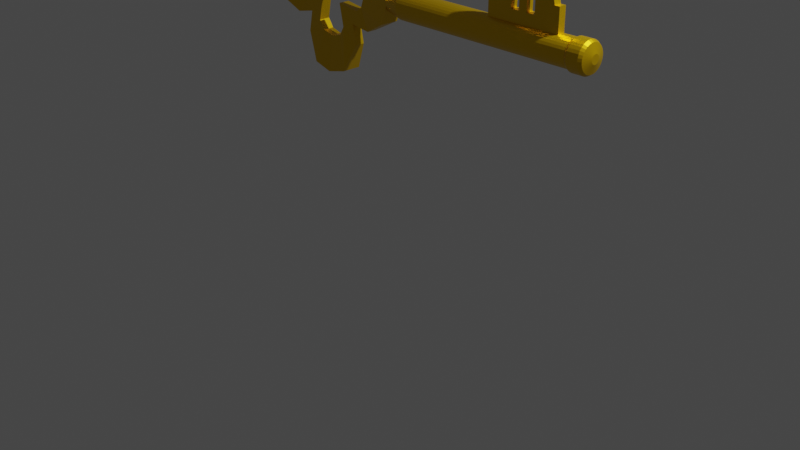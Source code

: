 # Source: keydone.blend  (saved by Blender 2.82.7; exported with 4.5.12 LTS)
import bpy
from mathutils import Matrix  # noqa: F401  (used for matrix-valued properties, if any)

bpy.ops.wm.read_factory_settings(use_empty=True)
scene = bpy.context.scene
scene.name = 'Scene'

# ---- collections
col_collection = bpy.data.collections.new('Collection'); scene.collection.children.link(col_collection)

# ---- materials (node trees are filled in below, after node groups)
mat_material_001 = bpy.data.materials.new('Material.001')
mat_material_001.use_transparent_shadow = False

# ---- material node trees
mat_material_001.use_nodes = True; mat_material_001.node_tree.nodes.clear()
_N = mat_material_001.node_tree.nodes; _L = mat_material_001.node_tree.links
n0 = _N.new('ShaderNodeOutputMaterial'); n0.name = 'Material Output'; n0.location = (300, 300)
n1 = _N.new('ShaderNodeBsdfPrincipled'); n1.name = 'Principled BSDF'; n1.location = (10, 300)
n1.distribution = 'GGX'
n1.subsurface_method = 'BURLEY'
n1.inputs[0].default_value = (0.8, 0.4845, 0.0, 1.0)
n1.inputs[1].default_value = 0.7417
n1.inputs[2].default_value = 0.3917
n1.inputs[3].default_value = 1.45
n1.inputs[27].default_value = (0.0, 0.0, 0.0, 1.0)
n1.inputs[28].default_value = 1.0
_L.new(n1.outputs[0], n0.inputs[0])
n0.is_active_output = True

# ---- world
world_world = bpy.data.worlds.new('World'); scene.world = world_world
world_world.use_nodes = True; world_world.node_tree.nodes.clear()
_N = world_world.node_tree.nodes; _L = world_world.node_tree.links
n0 = _N.new('ShaderNodeOutputWorld'); n0.name = 'World Output'; n0.location = (300, 300)
n1 = _N.new('ShaderNodeBackground'); n1.name = 'Background'; n1.location = (10, 300)
n1.inputs[0].default_value = (0.05088, 0.05088, 0.05088, 1.0)
_L.new(n1.outputs[0], n0.inputs[0])
n0.is_active_output = True
world_world.color = (0.05088, 0.05088, 0.05088)
world_world.use_sun_shadow = False
world_world.sun_shadow_jitter_overblur = 0.0

# ---- cameras
cam_camera = bpy.data.cameras.new('Camera')
cam_camera.clip_end = 100.0
cam_camera.ortho_scale = 7.314

# ---- lights
light_light = bpy.data.lights.new('Light', 'POINT')
light_light.transmission_factor = 0.0
light_light.energy = 1000.0
light_light.shadow_soft_size = 0.1
light_light.shadow_maximum_resolution = 0.006
light_light.use_absolute_resolution = True

# ---- meshes
me_circle_003 = bpy.data.meshes.new('Circle.003')
me_circle_003.from_pydata([(-0.04351, 0.4826, -3.676e-15), (-0.1631, 0.4317, -3.122e-09), (-0.2212, 0.3517, -6.004e-09), (-0.1701, 0.1359, -1.861e-08), (-0.4204, 0.1817, -5.404e-09), (-0.4977, 0.113, -1.081e-09), (-0.5261, 3.643e-08, -3.676e-15), (-0.4712, -0.113, 1.081e-09), (-0.4032, -0.1724, 6.244e-09), (-0.1701, -0.1227, 1.981e-08), (-0.2172, -0.3623, 5.044e-09), (-0.1578, -0.4502, 1.441e-09), (-0.04351, -0.4826, -3.676e-15), (0.08139, -0.4529, 1.201e-09), (0.1342, -0.361, 5.164e-09), (0.08577, -0.1333, 1.885e-08), (0.3294, -0.1671, 6.725e-09), (0.3975, -0.1196, 4.803e-10), (0.4391, -2.244e-07, -3.676e-15), (0.4041, 0.1223, -2.402e-10), (0.3029, 0.1936, -4.323e-09), (0.09637, 0.1319, -1.897e-08), (0.1408, 0.357, -5.524e-09), (0.09066, 0.4304, -3.242e-09), (-0.04351, 0.4826, -3.676e-15), (-0.1631, 0.4317, -3.122e-09), (-0.2212, 0.3517, -6.004e-09), (-0.1701, 0.1359, -1.861e-08), (-0.4204, 0.1817, -5.404e-09), (-0.4977, 0.113, -1.081e-09), (-0.5261, 3.643e-08, -3.676e-15), (-0.4712, -0.113, 1.081e-09), (-0.4032, -0.1724, 6.244e-09), (-0.1701, -0.1227, 1.981e-08), (-0.2172, -0.3623, 5.044e-09), (-0.1578, -0.4502, 1.441e-09), (-0.04351, -0.4826, -3.676e-15), (0.08139, -0.4529, 1.201e-09), (0.1342, -0.361, 5.164e-09), (0.08577, -0.1333, 1.885e-08), (0.3294, -0.1671, 6.725e-09), (0.3975, -0.1196, 4.803e-10), (0.4391, -2.244e-07, -3.676e-15), (0.4041, 0.1223, -2.402e-10), (0.3029, 0.1936, -4.323e-09), (0.09637, 0.1319, -1.897e-08), (0.1408, 0.357, -5.524e-09), (0.09066, 0.4304, -3.242e-09), (-0.04351, 0.4826, -3.676e-15), (-0.1631, 0.4317, -3.122e-09), (-0.2212, 0.3517, -6.004e-09), (-0.1701, 0.1359, -1.861e-08), (-0.4204, 0.1817, -5.404e-09), (-0.4977, 0.113, -1.081e-09), (-0.5261, 3.643e-08, -3.676e-15), (-0.4712, -0.113, 1.081e-09), (-0.4032, -0.1724, 6.244e-09), (-0.1701, -0.1227, 1.981e-08), (-0.2172, -0.3623, 5.044e-09), (-0.1578, -0.4502, 1.441e-09), (-0.04351, -0.4826, -3.676e-15), (0.08139, -0.4529, 1.201e-09), (0.1342, -0.361, 5.164e-09), (0.08577, -0.1333, 1.885e-08), (0.3294, -0.1671, 6.725e-09), (0.3975, -0.1196, 4.803e-10), (0.4391, -2.244e-07, -3.676e-15), (0.4041, 0.1223, -2.402e-10), (0.3029, 0.1936, -4.323e-09), (0.09637, 0.1319, -1.897e-08), (0.1408, 0.357, -5.524e-09), (0.09066, 0.4304, -3.242e-09), (-0.04351, 0.4826, -3.676e-15), (-0.1631, 0.4317, -3.122e-09), (-0.2212, 0.3517, -6.004e-09), (-0.1701, 0.1359, -1.861e-08), (-0.4204, 0.1817, -5.404e-09), (-0.4977, 0.113, -1.081e-09), (-0.5261, 3.643e-08, -3.676e-15), (-0.4712, -0.113, 1.081e-09), (-0.4032, -0.1724, 6.244e-09), (-0.1701, -0.1227, 1.981e-08), (-0.2172, -0.3623, 5.044e-09), (-0.1578, -0.4502, 1.441e-09), (-0.04351, -0.4826, -3.676e-15), (0.08139, -0.4529, 1.201e-09), (0.1342, -0.361, 5.164e-09), (0.08577, -0.1333, 1.885e-08), (0.3294, -0.1671, 6.725e-09), (0.3975, -0.1196, 4.803e-10), (0.4391, -2.244e-07, -3.676e-15), (0.4041, 0.1223, -2.402e-10), (0.3029, 0.1936, -4.323e-09), (0.09637, 0.1319, -1.897e-08), (0.1408, 0.357, -5.524e-09), (0.09066, 0.4304, -3.242e-09), (-0.04351, 0.4826, -3.676e-15), (-0.1631, 0.4317, -3.122e-09), (-0.2212, 0.3517, -6.004e-09), (-0.1701, 0.1359, -1.861e-08), (-0.4204, 0.1817, -5.404e-09), (-0.4977, 0.113, -1.081e-09), (-0.5261, 3.643e-08, -3.676e-15), (-0.4712, -0.113, 1.081e-09), (-0.4032, -0.1724, 6.244e-09), (-0.1701, -0.1227, 1.981e-08), (-0.2172, -0.3623, 5.044e-09), (-0.1578, -0.4502, 1.441e-09), (-0.04351, -0.4826, -3.676e-15), (0.08139, -0.4529, 1.201e-09), (0.1342, -0.361, 5.164e-09), (0.08577, -0.1333, 1.885e-08), (0.3294, -0.1671, 6.725e-09), (0.3975, -0.1196, 4.803e-10), (0.4391, -2.244e-07, -3.676e-15), (0.4041, 0.1223, -2.402e-10), (0.3029, 0.1936, -4.323e-09), (0.09637, 0.1319, -1.897e-08), (0.1408, 0.357, -5.524e-09), (0.09066, 0.4304, -3.242e-09), (-0.04351, 0.4826, -3.676e-15), (-0.1631, 0.4317, -3.122e-09), (-0.2212, 0.3517, -6.004e-09), (-0.1701, 0.1359, -1.861e-08), (-0.4204, 0.1817, -5.404e-09), (-0.4977, 0.113, -1.081e-09), (-0.5261, 3.643e-08, -3.676e-15), (-0.4712, -0.113, 1.081e-09), (-0.4032, -0.1724, 6.244e-09), (-0.1701, -0.1227, 1.981e-08), (-0.2172, -0.3623, 5.044e-09), (-0.1578, -0.4502, 1.441e-09), (-0.04351, -0.4826, -3.676e-15), (0.08139, -0.4529, 1.201e-09), (0.1342, -0.361, 5.164e-09), (0.08577, -0.1333, 1.885e-08), (0.3294, -0.1671, 6.725e-09), (0.3975, -0.1196, 4.803e-10), (0.4391, -2.244e-07, -3.676e-15), (0.4041, 0.1223, -2.402e-10), (0.3029, 0.1936, -4.323e-09), (0.09637, 0.1319, -1.897e-08), (0.1408, 0.357, -5.524e-09), (0.09066, 0.4304, -3.242e-09), (-0.04351, 0.4826, -3.676e-15), (-0.1631, 0.4317, -3.122e-09), (-0.2212, 0.3517, -6.004e-09), (-0.1701, 0.1359, -1.861e-08), (-0.4204, 0.1817, -5.404e-09), (-0.4977, 0.113, -1.081e-09), (-0.5261, 3.643e-08, -3.676e-15), (-0.4712, -0.113, 1.081e-09), (-0.4032, -0.1724, 6.244e-09), (-0.1701, -0.1227, 1.981e-08), (-0.2172, -0.3623, 5.044e-09), (-0.1578, -0.4502, 1.441e-09), (-0.04351, -0.4826, -3.676e-15), (0.08139, -0.4529, 1.201e-09), (0.1342, -0.361, 5.164e-09), (0.08577, -0.1333, 1.885e-08), (0.3294, -0.1671, 6.725e-09), (0.3975, -0.1196, 4.803e-10), (0.4391, -2.244e-07, -3.676e-15), (0.4041, 0.1223, -2.402e-10), (0.3029, 0.1936, -4.323e-09), (0.09637, 0.1319, -1.897e-08), (0.1408, 0.357, -5.524e-09), (0.09066, 0.4304, -3.242e-09), (-0.04351, 0.4826, -3.676e-15), (-0.1631, 0.4317, -3.122e-09), (-0.2212, 0.3517, -6.004e-09), (-0.1701, 0.1359, -1.861e-08), (-0.4204, 0.1817, -5.404e-09), (-0.4977, 0.113, -1.081e-09), (-0.5261, 3.643e-08, -3.676e-15), (-0.4712, -0.113, 1.081e-09), (-0.4032, -0.1724, 6.244e-09), (-0.1701, -0.1227, 1.981e-08), (-0.2172, -0.3623, 5.044e-09), (-0.1578, -0.4502, 1.441e-09), (-0.04351, -0.4826, -3.676e-15), (0.08139, -0.4529, 1.201e-09), (0.1342, -0.361, 5.164e-09), (0.08577, -0.1333, 1.885e-08), (0.3294, -0.1671, 6.725e-09), (0.3975, -0.1196, 4.803e-10), (0.4391, -2.244e-07, -3.676e-15), (0.4041, 0.1223, -2.402e-10), (0.3029, 0.1936, -4.323e-09), (0.09637, 0.1319, -1.897e-08), (0.1408, 0.357, -5.524e-09), (0.09066, 0.4304, -3.242e-09), (-0.04351, 0.4826, 0.1139), (-0.1631, 0.4317, 0.1139), (-0.2212, 0.3517, 0.1139), (-0.1701, 0.1359, 0.1139), (-0.4204, 0.1817, 0.1139), (-0.4977, 0.113, 0.1139), (-0.5261, 4.141e-08, 0.1139), (-0.4712, -0.113, 0.1139), (-0.4032, -0.1724, 0.1139), (-0.1701, -0.1227, 0.1139), (-0.2172, -0.3623, 0.1139), (-0.1578, -0.4502, 0.1139), (-0.04351, -0.4826, 0.1139), (0.08139, -0.4529, 0.1139), (0.1342, -0.361, 0.1139), (0.08577, -0.1333, 0.1139), (0.3294, -0.1671, 0.1139), (0.3975, -0.1196, 0.1139), (0.4391, -2.194e-07, 0.1139), (0.4041, 0.1223, 0.1139), (0.3029, 0.1936, 0.1139), (0.09637, 0.1319, 0.1139), (0.1408, 0.357, 0.1139), (0.09066, 0.4304, 0.1139), (-0.04351, 0.4826, 0.1139), (-0.1631, 0.4317, 0.1139), (-0.2212, 0.3517, 0.1139), (-0.1701, 0.1359, 0.1139), (-0.4204, 0.1817, 0.1139), (-0.4977, 0.113, 0.1139), (-0.5261, 4.141e-08, 0.1139), (-0.4712, -0.113, 0.1139), (-0.4032, -0.1724, 0.1139), (-0.1701, -0.1227, 0.1139), (-0.2172, -0.3623, 0.1139), (-0.1578, -0.4502, 0.1139), (-0.04351, -0.4826, 0.1139), (0.08139, -0.4529, 0.1139), (0.1342, -0.361, 0.1139), (0.08577, -0.1333, 0.1139), (0.3294, -0.1671, 0.1139), (0.3975, -0.1196, 0.1139), (0.4391, -2.194e-07, 0.1139), (0.4041, 0.1223, 0.1139), (0.3029, 0.1936, 0.1139), (0.09637, 0.1319, 0.1139), (0.1408, 0.357, 0.1139), (0.09066, 0.4304, 0.1139), (0.3029, 0.1936, -4.323e-09), (0.4041, 0.1223, -2.402e-10), (0.3029, 0.1936, -4.323e-09), (0.4041, 0.1223, -2.402e-10), (0.3029, 0.1936, -4.323e-09), (0.4041, 0.1223, -2.402e-10), (0.3029, 0.1936, -4.323e-09), (0.4041, 0.1223, -2.402e-10), (0.3029, 0.1936, -4.323e-09), (0.4041, 0.1223, -2.402e-10), (0.3029, 0.1936, -4.323e-09), (0.4041, 0.1223, -2.402e-10), (0.3029, 0.1936, -4.323e-09), (0.4041, 0.1223, -2.402e-10), (-0.2542, 0.7561, -0.04279), (-0.0448, 0.8453, -0.04279), (-0.3992, 0.5034, 0.007087), (-0.3545, 0.3145, 0.007087), (-0.5736, 0.3546, 0.007087), (-0.8402, 0.198, -0.04279), (-0.8899, 0.000166, -0.04279), (-0.7938, -0.1977, -0.04279), (-0.5523, -0.3426, 0.007087), (-0.3483, -0.2991, 0.007087), (-0.3895, -0.5089, 0.007087), (-0.245, -0.7883, -0.04279), (-0.0448, -0.8449, -0.04279), (0.1739, -0.7929, -0.04279), (0.3092, -0.5089, 0.007087), (0.2668, -0.3095, 0.007087), (0.4801, -0.3392, 0.007087), (0.7274, -0.2093, -0.04279), (0.8003, 0.0001655, -0.04279), (0.739, 0.2143, -0.04279), (0.4542, 0.3689, 0.007087), (0.2734, 0.3149, 0.007087), (0.3123, 0.5119, 0.007087), (0.1902, 0.7538, -0.04279), (0.1739, -0.7929, 0.1567), (-0.0448, -0.8449, 0.1567), (-0.245, -0.7883, 0.1567), (-0.0448, 0.8453, 0.1567), (-0.3895, -0.5089, 0.1068), (0.1902, 0.7538, 0.1567), (0.3029, 0.1936, 0.1139), (-0.3483, -0.2991, 0.1068), (0.2734, 0.3149, 0.1068), (0.3123, 0.5119, 0.1068), (0.4041, 0.1223, 0.1139), (-0.7938, -0.1977, 0.1567), (-0.5523, -0.3426, 0.1068), (-0.2542, 0.7561, 0.1567), (-0.3992, 0.5034, 0.1068), (-0.3545, 0.3145, 0.1068), (-0.5736, 0.3546, 0.1068), (-0.8402, 0.198, 0.1567), (-0.8899, 0.000166, 0.1567), (0.3092, -0.5089, 0.1068), (0.2668, -0.3095, 0.1068), (0.4801, -0.3392, 0.1068), (0.7274, -0.2093, 0.1567), (0.8003, 0.0001655, 0.1567), (0.739, 0.2143, 0.1567), (0.4542, 0.3689, 0.1068), (0.7719, 0.0005941, -0.0345), (0.9583, 0.000594, -0.07619), (0.7719, -0.01759, -0.03271), (0.9583, -0.02572, -0.0736), (0.7719, -0.03508, -0.0274), (0.9583, -0.05103, -0.06592), (0.7719, -0.05119, -0.01879), (0.9583, -0.07435, -0.05345), (0.7719, -0.06532, -0.007196), (0.9583, -0.0948, -0.03668), (0.7719, -0.07691, 0.006929), (0.9583, -0.1116, -0.01623), (0.7719, -0.08552, 0.02304), (0.9583, -0.124, 0.007089), (0.7719, -0.09083, 0.04053), (0.9583, -0.1317, 0.0324), (0.7719, -0.09262, 0.05871), (0.9583, -0.1343, 0.05871), (0.7719, -0.09083, 0.0769), (0.9583, -0.1317, 0.08503), (0.7719, -0.08552, 0.09438), (0.9583, -0.124, 0.1103), (0.7719, -0.07691, 0.1105), (0.9583, -0.1116, 0.1337), (0.7719, -0.06532, 0.1246), (0.9583, -0.0948, 0.1541), (0.7719, -0.05119, 0.1362), (0.9583, -0.07435, 0.1709), (0.7719, -0.03508, 0.1448), (0.9583, -0.05103, 0.1833), (0.7719, -0.01759, 0.1501), (0.9583, -0.02572, 0.191), (0.7719, 0.0005942, 0.1519), (0.9583, 0.0005941, 0.1936), (0.7719, 0.01878, 0.1501), (0.9583, 0.02691, 0.191), (0.7719, 0.03626, 0.1448), (0.9583, 0.05222, 0.1833), (0.7719, 0.05238, 0.1362), (0.9583, 0.07554, 0.1709), (0.7719, 0.0665, 0.1246), (0.9583, 0.09598, 0.1541), (0.7719, 0.0781, 0.1105), (0.9583, 0.1128, 0.1337), (0.7719, 0.08671, 0.09438), (0.9583, 0.1252, 0.1103), (0.7719, 0.09201, 0.0769), (0.9583, 0.1329, 0.08503), (0.7719, 0.09381, 0.05871), (0.9583, 0.1355, 0.05871), (0.7719, 0.09201, 0.04053), (0.9583, 0.1329, 0.0324), (0.7719, 0.08671, 0.02304), (0.9583, 0.1252, 0.007089), (0.7719, 0.0781, 0.006929), (0.9583, 0.1128, -0.01623), (0.7719, 0.0665, -0.007196), (0.9583, 0.09598, -0.03668), (0.7719, 0.05238, -0.01879), (0.9583, 0.07554, -0.05345), (0.7719, 0.03626, -0.0274), (0.9583, 0.05222, -0.06592), (0.7719, 0.01878, -0.03271), (0.9583, 0.02691, -0.0736), (2.904, -0.02572, -0.0736), (2.904, 0.0005941, -0.07619), (2.904, -0.05103, -0.06592), (2.904, -0.07435, -0.05345), (2.904, -0.0948, -0.03668), (2.904, -0.1116, -0.01623), (2.904, -0.124, 0.007089), (2.904, -0.1317, 0.0324), (2.904, -0.1343, 0.05871), (2.904, -0.1317, 0.08503), (2.904, -0.124, 0.1103), (2.904, -0.1116, 0.1337), (2.904, -0.0948, 0.1541), (2.904, -0.07435, 0.1709), (2.904, -0.05103, 0.1833), (2.904, -0.02572, 0.191), (2.904, 0.0005941, 0.1936), (2.904, 0.02691, 0.191), (2.904, 0.05222, 0.1833), (2.904, 0.07554, 0.1709), (2.904, 0.09598, 0.1541), (2.904, 0.1128, 0.1337), (2.904, 0.1252, 0.1103), (2.904, 0.1329, 0.08503), (2.904, 0.1355, 0.05871), (2.904, 0.1329, 0.0324), (2.904, 0.1252, 0.007089), (2.904, 0.1128, -0.01623), (2.904, 0.09598, -0.03668), (2.904, 0.07554, -0.05345), (2.904, 0.05222, -0.06592), (2.904, 0.02691, -0.0736), (3.084, -0.02572, -0.0736), (3.084, 0.0005938, -0.07619), (3.084, -0.05103, -0.06592), (3.084, -0.07435, -0.05345), (3.084, -0.0948, -0.03668), (3.084, -0.1116, -0.01623), (3.084, -0.124, 0.007089), (3.084, -0.1317, 0.0324), (3.084, -0.1343, 0.05871), (3.084, -0.1317, 0.08503), (3.084, -0.124, 0.1103), (3.084, -0.1116, 0.1337), (3.084, -0.0948, 0.1541), (3.084, -0.07435, 0.1709), (3.084, -0.05103, 0.1833), (3.084, -0.02572, 0.191), (3.084, 0.0005938, 0.1936), (3.084, 0.02691, 0.191), (3.084, 0.05222, 0.1833), (3.084, 0.07554, 0.1709), (3.084, 0.09598, 0.1541), (3.084, 0.1128, 0.1337), (3.084, 0.1252, 0.1103), (3.084, 0.1329, 0.08503), (3.084, 0.1355, 0.05871), (3.084, 0.1329, 0.0324), (3.084, 0.1252, 0.007089), (3.084, 0.1128, -0.01623), (3.084, 0.09598, -0.03668), (3.084, 0.07554, -0.05345), (3.084, 0.05222, -0.06592), (3.084, 0.02691, -0.0736), (3.053, -0.1078, -0.04965), (2.934, -0.1078, -0.04965), (2.934, -0.1268, -0.02642), (3.053, -0.1268, -0.02642), (3.053, 0.03049, -0.09158), (2.934, 0.03049, -0.09158), (2.934, 0.0005939, -0.09453), (3.053, 0.0005937, -0.09453), (3.053, 0.05924, 0.2003), (2.934, 0.05924, 0.2003), (2.934, 0.08573, 0.1861), (3.053, 0.08573, 0.1861), (2.934, -0.141, 7.069e-05), (3.053, -0.141, 7.068e-05), (2.934, 0.109, 0.1671), (3.053, 0.109, 0.1671), (2.934, -0.1497, 0.02882), (3.053, -0.1497, 0.02882), (2.934, 0.128, 0.1439), (3.053, 0.128, 0.1439), (2.934, -0.1526, 0.05871), (3.053, -0.1526, 0.05871), (2.934, 0.1422, 0.1174), (3.053, 0.1422, 0.1174), (2.934, -0.1497, 0.08861), (3.053, -0.1497, 0.08861), (2.934, 0.1509, 0.08861), (3.053, 0.1509, 0.08861), (2.934, -0.141, 0.1174), (3.053, -0.141, 0.1174), (2.934, 0.1538, 0.05871), (3.053, 0.1538, 0.05871), (2.934, -0.1268, 0.1439), (3.053, -0.1268, 0.1439), (2.934, 0.1509, 0.02882), (3.053, 0.1509, 0.02882), (2.934, -0.1078, 0.1671), (3.053, -0.1078, 0.1671), (2.934, 0.1422, 7.056e-05), (3.053, 0.1422, 7.052e-05), (2.934, -0.08454, 0.1861), (3.053, -0.08454, 0.1861), (2.934, 0.128, -0.02642), (3.053, 0.128, -0.02642), (2.934, -0.05805, 0.2003), (3.053, -0.05805, 0.2003), (2.934, -0.0293, -0.09158), (3.053, -0.0293, -0.09158), (2.934, 0.109, -0.04965), (3.053, 0.109, -0.04965), (2.934, -0.0293, 0.209), (3.053, -0.0293, 0.209), (2.934, -0.05805, -0.08286), (3.053, -0.05805, -0.08286), (2.934, 0.08573, -0.0687), (3.053, 0.08573, -0.0687), (2.934, 0.000594, 0.212), (3.053, 0.0005938, 0.212), (2.934, -0.08454, -0.0687), (3.053, -0.08454, -0.0687), (2.934, 0.05924, -0.08286), (3.053, 0.05924, -0.08286), (2.934, 0.03049, 0.209), (3.053, 0.03049, 0.209), (3.113, -0.008155, 0.01473), (3.113, 0.0005938, 0.01387), (3.113, -0.01657, 0.01729), (3.113, -0.02432, 0.02143), (3.113, -0.03111, 0.02701), (3.113, -0.03669, 0.0338), (3.113, -0.04084, 0.04155), (3.113, -0.04339, 0.04997), (3.113, -0.04425, 0.05871), (3.113, -0.04339, 0.06746), (3.113, -0.04084, 0.07588), (3.113, -0.03669, 0.08363), (3.113, -0.03111, 0.09042), (3.113, -0.02432, 0.096), (3.113, -0.01657, 0.1001), (3.113, -0.008155, 0.1027), (3.113, 0.0005939, 0.1036), (3.113, 0.009342, 0.1027), (3.113, 0.01775, 0.1001), (3.113, 0.02551, 0.096), (3.113, 0.0323, 0.09042), (3.113, 0.03788, 0.08363), (3.113, 0.04202, 0.07587), (3.113, 0.04457, 0.06746), (3.113, 0.04544, 0.05871), (3.113, 0.04457, 0.04997), (3.113, 0.04202, 0.04155), (3.113, 0.03788, 0.0338), (3.113, 0.0323, 0.02701), (3.113, 0.02551, 0.02143), (3.113, 0.01775, 0.01729), (3.113, 0.009342, 0.01473), (2.0, 0.07907, 0.09953), (2.0, 0.2429, 0.09953), (2.0, 0.07907, 0.02347), (2.0, 0.2429, 0.02347), (2.759, 0.07907, 0.09953), (2.759, 0.2429, 0.09953), (2.759, 0.07907, 0.02347), (2.759, 0.2429, 0.02347), (2.506, 0.07907, 0.02347), (2.253, 0.07907, 0.02347), (2.253, 0.2429, 0.02347), (2.506, 0.2429, 0.02347), (2.253, 0.07907, 0.09953), (2.506, 0.07907, 0.09953), (2.506, 0.2429, 0.09953), (2.253, 0.2429, 0.09953), (2.0, 0.5025, 0.09953), (2.0, 0.5025, 0.02347), (2.253, 0.6458, 0.09953), (2.253, 0.6458, 0.02347), (2.506, 0.5057, 0.02347), (2.759, 0.36, 0.02347), (2.759, 0.36, 0.09953), (2.506, 0.5057, 0.09953), (2.202, 0.07907, 0.02347), (2.151, 0.07907, 0.02347), (2.101, 0.07907, 0.02347), (2.05, 0.07907, 0.02347), (2.202, 0.2429, 0.09953), (2.151, 0.2429, 0.09953), (2.101, 0.2429, 0.09953), (2.05, 0.2429, 0.09953), (2.05, 0.2429, 0.02347), (2.101, 0.2429, 0.02347), (2.151, 0.2429, 0.02347), (2.202, 0.2429, 0.02347), (2.05, 0.07907, 0.09953), (2.101, 0.07907, 0.09953), (2.151, 0.07907, 0.09953), (2.202, 0.07907, 0.09953), (2.202, 0.6458, 0.09953), (2.151, 0.4504, 0.09953), (2.101, 0.4504, 0.09953), (2.05, 0.5025, 0.09953), (2.05, 0.5025, 0.02347), (2.101, 0.4504, 0.02347), (2.151, 0.4504, 0.02347), (2.202, 0.6458, 0.02347), (2.556, 0.2429, 0.02347), (2.607, 0.2429, 0.02347), (2.658, 0.2429, 0.02347), (2.708, 0.2429, 0.02347), (2.556, 0.07907, 0.09953), (2.607, 0.07907, 0.09953), (2.658, 0.07907, 0.09953), (2.708, 0.07907, 0.09953), (2.708, 0.07907, 0.02347), (2.658, 0.07907, 0.02347), (2.607, 0.07907, 0.02347), (2.556, 0.07907, 0.02347), (2.708, 0.2429, 0.09953), (2.658, 0.2429, 0.09953), (2.607, 0.2429, 0.09953), (2.556, 0.2429, 0.09953), (2.556, 0.5057, 0.02347), (2.607, 0.5753, 0.02347), (2.658, 0.5753, 0.02347), (2.708, 0.36, 0.02347), (2.708, 0.36, 0.09953), (2.658, 0.5753, 0.09953), (2.607, 0.5753, 0.09953), (2.556, 0.5057, 0.09953), (2.421, 0.07907, 0.02347), (2.337, 0.07907, 0.02347), (2.337, 0.2429, 0.02347), (2.421, 0.2429, 0.02347), (2.337, 0.07907, 0.09953), (2.421, 0.07907, 0.09953), (2.421, 0.2429, 0.09953), (2.337, 0.2429, 0.09953), (2.337, 0.4973, 0.02347), (2.421, 0.4973, 0.02347), (2.421, 0.4973, 0.09953), (2.337, 0.4973, 0.09953)], [], [(14, 38, 37, 13), (7, 31, 30, 6), (22, 46, 45, 21), (15, 39, 38, 14), (8, 32, 31, 7), (23, 47, 46, 22), (1, 25, 24, 0), (16, 40, 39, 15), (9, 33, 32, 8), (0, 24, 47, 23), (2, 26, 25, 1), (17, 41, 40, 16), (10, 34, 33, 9), (3, 27, 26, 2), (18, 42, 41, 17), (11, 35, 34, 10), (4, 28, 27, 3), (19, 43, 42, 18), (12, 36, 35, 11), (5, 29, 28, 4), (187, 139, 251, 273), (13, 37, 36, 12), (6, 30, 29, 5), (21, 45, 44, 20), (62, 61, 109, 110), (74, 75, 123, 122), (87, 88, 136, 135), (61, 60, 108, 109), (73, 74, 122, 121), (86, 87, 135, 134), (60, 59, 107, 108), (72, 73, 121, 120), (85, 86, 134, 133), (59, 58, 106, 107), (48, 71, 119, 96), (84, 85, 133, 132), (58, 57, 105, 106), (71, 70, 118, 119), (83, 84, 132, 131), (57, 56, 104, 105), (70, 69, 117, 118), (82, 83, 131, 130), (56, 55, 103, 104), (95, 72, 120, 143), (69, 68, 116, 117), (81, 82, 130, 129), (55, 54, 102, 103), (94, 95, 143, 142), (12, 11, 59, 60), (38, 39, 87, 86), (25, 26, 74, 73), (13, 12, 60, 61), (39, 40, 88, 87), (26, 27, 75, 74), (14, 13, 61, 62), (40, 41, 89, 88), (1, 0, 48, 49), (27, 28, 76, 75), (15, 14, 62, 63), (41, 42, 90, 89), (2, 1, 49, 50), (28, 29, 77, 76), (16, 15, 63, 64), (42, 43, 91, 90), (3, 2, 50, 51), (29, 30, 78, 77), (17, 16, 64, 65), (230, 229, 278, 297), (4, 3, 51, 52), (30, 31, 79, 78), (18, 17, 65, 66), (44, 45, 93, 92), (5, 4, 52, 53), (31, 32, 80, 79), (19, 18, 66, 67), (45, 46, 94, 93), (6, 5, 53, 54), (32, 33, 81, 80), (172, 173, 259, 258), (46, 47, 95, 94), (7, 6, 54, 55), (33, 34, 82, 81), (21, 20, 68, 69), (47, 24, 72, 95), (8, 7, 55, 56), (34, 35, 83, 82), (22, 21, 69, 70), (9, 8, 56, 57), (35, 36, 84, 83), (23, 22, 70, 71), (10, 9, 57, 58), (36, 37, 85, 84), (0, 23, 71, 48), (11, 10, 58, 59), (37, 38, 86, 85), (24, 25, 73, 72), (123, 124, 172, 171), (97, 96, 144, 145), (136, 137, 185, 184), (110, 109, 157, 158), (122, 123, 171, 170), (135, 136, 184, 183), (109, 108, 156, 157), (121, 122, 170, 169), (134, 135, 183, 182), (108, 107, 155, 156), (120, 121, 169, 168), (133, 134, 182, 181), (107, 106, 154, 155), (96, 119, 167, 144), (132, 133, 181, 180), (106, 105, 153, 154), (119, 118, 166, 167), (131, 132, 180, 179), (105, 104, 152, 153), (118, 117, 165, 166), (130, 131, 179, 178), (104, 103, 151, 152), (143, 120, 168, 191), (117, 116, 164, 165), (88, 89, 137, 136), (49, 48, 96, 97), (75, 76, 124, 123), (63, 62, 110, 111), (89, 90, 138, 137), (50, 49, 97, 98), (76, 77, 125, 124), (64, 63, 111, 112), (90, 91, 139, 138), (51, 50, 98, 99), (77, 78, 126, 125), (65, 64, 112, 113), (164, 116, 248, 252), (52, 51, 99, 100), (78, 79, 127, 126), (66, 65, 113, 114), (92, 93, 141, 140), (53, 52, 100, 101), (79, 80, 128, 127), (67, 66, 114, 115), (93, 94, 142, 141), (54, 53, 101, 102), (80, 81, 129, 128), (229, 228, 279, 278), (156, 155, 203, 204), (171, 172, 258, 257), (228, 227, 280, 279), (155, 154, 202, 203), (144, 167, 215, 192), (170, 171, 257, 256), (154, 153, 201, 202), (167, 166, 214, 215), (227, 226, 282, 280), (153, 152, 200, 201), (166, 165, 213, 214), (67, 115, 249, 245), (152, 151, 199, 200), (169, 170, 256, 254), (165, 164, 212, 213), (226, 225, 285, 282), (151, 150, 198, 199), (168, 169, 254, 255), (225, 224, 290, 285), (224, 223, 289, 290), (150, 149, 197, 198), (223, 222, 296, 289), (163, 162, 210, 211), (68, 20, 240, 244), (111, 110, 158, 159), (137, 138, 186, 185), (98, 97, 145, 146), (124, 125, 173, 172), (112, 111, 159, 160), (138, 139, 187, 186), (99, 98, 146, 147), (125, 126, 174, 173), (113, 112, 160, 161), (191, 168, 255, 277), (100, 99, 147, 148), (126, 127, 175, 174), (114, 113, 161, 162), (140, 141, 189, 188), (101, 100, 148, 149), (127, 128, 176, 175), (115, 114, 162, 163), (141, 142, 190, 189), (102, 101, 149, 150), (128, 129, 177, 176), (222, 221, 295, 296), (142, 143, 191, 190), (103, 102, 150, 151), (129, 130, 178, 177), (206, 205, 229, 230), (199, 198, 222, 223), (214, 213, 237, 238), (207, 206, 230, 231), (200, 199, 223, 224), (215, 214, 238, 239), (193, 192, 216, 217), (208, 207, 231, 232), (201, 200, 224, 225), (192, 215, 239, 216), (194, 193, 217, 218), (209, 208, 232, 233), (202, 201, 225, 226), (195, 194, 218, 219), (210, 209, 233, 234), (203, 202, 226, 227), (196, 195, 219, 220), (211, 210, 234, 235), (204, 203, 227, 228), (197, 196, 220, 221), (190, 191, 277, 276), (205, 204, 228, 229), (198, 197, 221, 222), (213, 212, 236, 237), (221, 220, 294, 295), (189, 190, 276, 275), (157, 156, 204, 205), (20, 44, 242, 240), (92, 140, 250, 246), (158, 157, 205, 206), (220, 219, 293, 294), (145, 144, 192, 193), (188, 189, 275, 274), (159, 158, 206, 207), (219, 218, 292, 293), (146, 145, 193, 194), (19, 67, 245, 241), (160, 159, 207, 208), (218, 217, 291, 292), (147, 146, 194, 195), (43, 19, 241, 243), (161, 160, 208, 209), (186, 187, 273, 272), (148, 147, 195, 196), (163, 211, 288, 253), (162, 161, 209, 210), (217, 216, 281, 291), (149, 148, 196, 197), (240, 242, 243, 241), (243, 242, 246, 247), (240, 241, 245, 244), (247, 246, 250, 251), (244, 245, 249, 248), (255, 254, 291, 281), (267, 268, 297, 278), (266, 267, 278, 279), (265, 266, 279, 280), (264, 265, 280, 282), (277, 255, 281, 283), (263, 264, 282, 285), (276, 277, 283, 287), (252, 253, 288, 284), (262, 263, 285, 290), (275, 276, 287, 286), (261, 262, 290, 289), (251, 250, 274, 273), (248, 249, 253, 252), (284, 288, 302, 303), (268, 269, 298, 297), (254, 256, 292, 291), (269, 270, 299, 298), (256, 257, 293, 292), (270, 271, 300, 299), (257, 258, 294, 293), (271, 272, 301, 300), (258, 259, 295, 294), (272, 273, 302, 301), (259, 260, 296, 295), (273, 274, 303, 302), (260, 261, 289, 296), (274, 275, 286, 303), (173, 174, 260, 259), (231, 230, 297, 298), (174, 175, 261, 260), (232, 231, 298, 299), (175, 176, 262, 261), (233, 232, 299, 300), (176, 177, 263, 262), (234, 233, 300, 301), (91, 43, 243, 247), (116, 68, 244, 248), (140, 188, 274, 250), (211, 235, 302, 288), (177, 178, 264, 263), (235, 234, 301, 302), (178, 179, 265, 264), (179, 180, 266, 265), (237, 236, 303, 286), (212, 164, 252, 284), (236, 212, 284, 303), (180, 181, 267, 266), (238, 237, 286, 287), (44, 92, 246, 242), (181, 182, 268, 267), (239, 238, 287, 283), (182, 183, 269, 268), (216, 239, 283, 281), (183, 184, 270, 269), (115, 163, 253, 249), (184, 185, 271, 270), (139, 91, 247, 251), (185, 186, 272, 271), (304, 305, 307, 306), (306, 307, 309, 308), (308, 309, 311, 310), (310, 311, 313, 312), (312, 313, 315, 314), (314, 315, 317, 316), (316, 317, 319, 318), (318, 319, 321, 320), (320, 321, 323, 322), (322, 323, 325, 324), (324, 325, 327, 326), (326, 327, 329, 328), (328, 329, 331, 330), (330, 331, 333, 332), (332, 333, 335, 334), (334, 335, 337, 336), (336, 337, 339, 338), (338, 339, 341, 340), (340, 341, 343, 342), (342, 343, 345, 344), (344, 345, 347, 346), (346, 347, 349, 348), (348, 349, 351, 350), (350, 351, 353, 352), (352, 353, 355, 354), (354, 355, 357, 356), (356, 357, 359, 358), (358, 359, 361, 360), (360, 361, 363, 362), (362, 363, 365, 364), (319, 317, 374, 375), (364, 365, 367, 366), (366, 367, 305, 304), (304, 306, 308, 310, 312, 314, 316, 318, 320, 322, 324, 326, 328, 330, 332, 334, 336, 338, 340, 342, 344, 346, 348, 350, 352, 354, 356, 358, 360, 362, 364, 366), (372, 371, 490, 433), (337, 335, 383, 384), (355, 353, 392, 393), (311, 309, 370, 371), (329, 327, 379, 380), (347, 345, 388, 389), (365, 363, 397, 398), (321, 319, 375, 376), (339, 337, 384, 385), (357, 355, 393, 394), (313, 311, 371, 372), (331, 329, 380, 381), (349, 347, 389, 390), (367, 365, 398, 399), (323, 321, 376, 377), (341, 339, 385, 386), (359, 357, 394, 395), (315, 313, 372, 373), (333, 331, 381, 382), (351, 349, 390, 391), (307, 305, 369, 368), (305, 367, 399, 369), (325, 323, 377, 378), (343, 341, 386, 387), (361, 359, 395, 396), (317, 315, 373, 374), (335, 333, 382, 383), (353, 351, 391, 392), (309, 307, 368, 370), (327, 325, 378, 379), (345, 343, 387, 388), (363, 361, 396, 397), (408, 407, 503, 504), (399, 398, 492, 437), (386, 385, 494, 441), (436, 493, 430, 431), (375, 374, 444, 448), (389, 388, 446, 450), (376, 375, 448, 452), (390, 389, 450, 454), (377, 376, 452, 456), (391, 390, 454, 458), (378, 377, 456, 460), (392, 391, 458, 462), (379, 378, 460, 464), (393, 392, 462, 466), (380, 379, 464, 468), (394, 393, 466, 470), (381, 380, 468, 472), (395, 394, 470, 474), (382, 381, 472, 476), (396, 395, 474, 480), (440, 495, 417, 418), (383, 382, 476, 482), (370, 368, 478, 484), (397, 396, 480, 486), (384, 383, 482, 488), (371, 370, 484, 490), (398, 397, 486, 492), (385, 384, 488, 494), (373, 372, 433, 434), (369, 399, 437, 438), (387, 386, 441, 442), (388, 387, 442, 446), (368, 369, 438, 478), (374, 373, 434, 444), (495, 489, 416, 417), (493, 487, 429, 430), (491, 485, 402, 403), (489, 483, 415, 416), (487, 481, 428, 429), (485, 479, 400, 402), (483, 477, 414, 415), (481, 475, 427, 428), (479, 439, 401, 400), (477, 473, 413, 414), (475, 471, 426, 427), (473, 469, 412, 413), (471, 467, 425, 426), (469, 465, 411, 412), (467, 463, 424, 425), (465, 461, 410, 411), (463, 459, 423, 424), (461, 457, 409, 410), (459, 455, 422, 423), (457, 453, 408, 409), (455, 451, 421, 422), (453, 449, 407, 408), (451, 447, 420, 421), (449, 445, 406, 407), (447, 443, 419, 420), (445, 435, 405, 406), (443, 440, 418, 419), (439, 436, 431, 401), (435, 432, 404, 405), (495, 440, 441, 494), (493, 436, 437, 492), (491, 432, 433, 490), (489, 495, 494, 488), (487, 493, 492, 486), (485, 491, 490, 484), (483, 489, 488, 482), (481, 487, 486, 480), (479, 485, 484, 478), (477, 483, 482, 476), (475, 481, 480, 474), (439, 479, 478, 438), (473, 477, 476, 472), (471, 475, 474, 470), (469, 473, 472, 468), (467, 471, 470, 466), (465, 469, 468, 464), (463, 467, 466, 462), (461, 465, 464, 460), (459, 463, 462, 458), (457, 461, 460, 456), (455, 459, 458, 454), (453, 457, 456, 452), (451, 455, 454, 450), (449, 453, 452, 448), (447, 451, 450, 446), (445, 449, 448, 444), (443, 447, 446, 442), (435, 445, 444, 434), (440, 443, 442, 441), (436, 439, 438, 437), (432, 435, 434, 433), (432, 491, 403, 404), (496, 497, 527, 526, 525, 524, 523, 522, 521, 520, 519, 518, 517, 516, 515, 514, 513, 512, 511, 510, 509, 508, 507, 506, 505, 504, 503, 502, 501, 500, 499, 498), (422, 421, 517, 518), (409, 408, 504, 505), (423, 422, 518, 519), (410, 409, 505, 506), (424, 423, 519, 520), (411, 410, 506, 507), (425, 424, 520, 521), (412, 411, 507, 508), (426, 425, 521, 522), (413, 412, 508, 509), (427, 426, 522, 523), (414, 413, 509, 510), (400, 401, 497, 496), (428, 427, 523, 524), (415, 414, 510, 511), (402, 400, 496, 498), (429, 428, 524, 525), (416, 415, 511, 512), (403, 402, 498, 499), (430, 429, 525, 526), (417, 416, 512, 513), (404, 403, 499, 500), (431, 430, 526, 527), (418, 417, 513, 514), (405, 404, 500, 501), (401, 431, 527, 497), (419, 418, 514, 515), (406, 405, 501, 502), (420, 419, 515, 516), (407, 406, 502, 503), (421, 420, 516, 517), (528, 529, 531, 530), (584, 579, 535, 534), (534, 535, 533, 532), (564, 559, 529, 528), (584, 534, 532, 583), (531, 529, 544, 545), (539, 542, 551, 548), (602, 538, 543, 607), (552, 537, 540, 567), (600, 536, 541, 605), (580, 591, 542, 541), (604, 607, 543, 540), (552, 563, 538, 537), (600, 603, 539, 536), (572, 545, 544, 571), (556, 543, 546, 568), (560, 531, 545, 572), (543, 538, 547, 546), (592, 548, 551, 599), (588, 533, 550, 596), (576, 539, 548, 592), (533, 535, 549, 550), (538, 563, 575, 547), (563, 562, 574, 575), (562, 561, 573, 574), (561, 560, 572, 573), (529, 559, 571, 544), (559, 558, 570, 571), (558, 557, 569, 570), (557, 556, 568, 569), (547, 575, 568, 546), (575, 574, 569, 568), (574, 573, 570, 569), (573, 572, 571, 570), (530, 531, 560, 555), (555, 560, 561, 554), (554, 561, 562, 553), (553, 562, 563, 552), (530, 555, 564, 528), (555, 554, 565, 564), (554, 553, 566, 565), (553, 552, 567, 566), (540, 543, 556, 567), (567, 556, 557, 566), (566, 557, 558, 565), (565, 558, 559, 564), (535, 579, 595, 549), (579, 578, 594, 595), (578, 577, 593, 594), (577, 576, 592, 593), (542, 591, 599, 551), (591, 590, 598, 599), (590, 589, 597, 598), (589, 588, 596, 597), (549, 595, 596, 550), (595, 594, 597, 596), (594, 593, 598, 597), (593, 592, 599, 598), (532, 533, 588, 583), (583, 588, 589, 582), (582, 589, 590, 581), (581, 590, 591, 580), (536, 587, 580, 541), (587, 586, 581, 580), (586, 585, 582, 581), (585, 584, 583, 582), (536, 539, 576, 587), (587, 576, 577, 586), (586, 577, 578, 585), (585, 578, 579, 584), (537, 538, 602, 601), (601, 602, 603, 600), (541, 542, 606, 605), (605, 606, 607, 604), (537, 601, 604, 540), (601, 600, 605, 604), (539, 603, 606, 542), (603, 602, 608, 609), (609, 608, 611, 610), (606, 603, 609, 610), (602, 607, 611, 608), (607, 606, 610, 611)])
_uv = me_circle_003.uv_layers.new(name='UVMap')
_uv.uv.foreach_set('vector', [0.0, 0.0, 0.0, 0.0, 0.0, 0.0, 0.0, 0.0, 0.0, 0.0, 0.0, 0.0, 0.0, 0.0, 0.0, 0.0, 0.0, 0.0, 0.0, 0.0, 0.0, 0.0, 0.0, 0.0, 0.0, 0.0, 0.0, 0.0, 0.0, 0.0, 0.0, 0.0, 0.0, 0.0, 0.0, 0.0, 0.0, 0.0, 0.0, 0.0, 0.0, 0.0, 0.0, 0.0, 0.0, 0.0, 0.0, 0.0, 0.0, 0.0, 0.0, 0.0, 0.0, 0.0, 0.0, 0.0, 0.0, 0.0, 0.0, 0.0, 0.0, 0.0, 0.0, 0.0, 0.0, 0.0, 0.0, 0.0, 0.0, 0.0, 0.0, 0.0, 0.0, 0.0, 0.0, 0.0, 0.0, 0.0, 0.0, 0.0, 0.0, 0.0, 0.0, 0.0, 0.0, 0.0, 0.0, 0.0, 0.0, 0.0, 0.0, 0.0, 0.0, 0.0, 0.0, 0.0, 0.0, 0.0, 0.0, 0.0, 0.0, 0.0, 0.0, 0.0, 0.0, 0.0, 0.0, 0.0, 0.0, 0.0, 0.0, 0.0, 0.0, 0.0, 0.0, 0.0, 0.0, 0.0, 0.0, 0.0, 0.0, 0.0, 0.0, 0.0, 0.0, 0.0, 0.0, 0.0, 0.0, 0.0, 0.0, 0.0, 0.0, 0.0, 0.0, 0.0, 0.0, 0.0, 0.0, 0.0, 0.0, 0.0, 0.0, 0.0, 0.0, 0.0, 0.0, 0.0, 0.0, 0.0, 0.0, 0.0, 0.0, 0.0, 0.0, 0.0, 0.0, 0.0, 0.0, 0.0, 0.0, 0.0, 0.0, 0.0, 0.0, 0.0, 0.0, 0.0, 0.0, 0.0, 0.0, 0.0, 0.0, 0.0, 0.0, 0.0, 0.0, 0.0, 0.0, 0.0, 0.0, 0.0, 0.0, 0.0, 0.0, 0.0, 0.0, 0.0, 0.0, 0.0, 0.0, 0.0, 0.0, 0.0, 0.0, 0.0, 0.0, 0.0, 0.0, 0.0, 0.0, 0.0, 0.0, 0.0, 0.0, 0.0, 0.0, 0.0, 0.0, 0.0, 0.0, 0.0, 0.0, 0.0, 0.0, 0.0, 0.0, 0.0, 0.0, 0.0, 0.0, 0.0, 0.0, 0.0, 0.0, 0.0, 0.0, 0.0, 0.0, 0.0, 0.0, 0.0, 0.0, 0.0, 0.0, 0.0, 0.0, 0.0, 0.0, 0.0, 0.0, 0.0, 0.0, 0.0, 0.0, 0.0, 0.0, 0.0, 0.0, 0.0, 0.0, 0.0, 0.0, 0.0, 0.0, 0.0, 0.0, 0.0, 0.0, 0.0, 0.0, 0.0, 0.0, 0.0, 0.0, 0.0, 0.0, 0.0, 0.0, 0.0, 0.0, 0.0, 0.0, 0.0, 0.0, 0.0, 0.0, 0.0, 0.0, 0.0, 0.0, 0.0, 0.0, 0.0, 0.0, 0.0, 0.0, 0.0, 0.0, 0.0, 0.0, 0.0, 0.0, 0.0, 0.0, 0.0, 0.0, 0.0, 0.0, 0.0, 0.0, 0.0, 0.0, 0.0, 0.0, 0.0, 0.0, 0.0, 0.0, 0.0, 0.0, 0.0, 0.0, 0.0, 0.0, 0.0, 0.0, 0.0, 0.0, 0.0, 0.0, 0.0, 0.0, 0.0, 0.0, 0.0, 0.0, 0.0, 0.0, 0.0, 0.0, 0.0, 0.0, 0.0, 0.0, 0.0, 0.0, 0.0, 0.0, 0.0, 0.0, 0.0, 0.0, 0.0, 0.0, 0.0, 0.0, 0.0, 0.0, 0.0, 0.0, 0.0, 0.0, 0.0, 0.0, 0.0, 0.0, 0.0, 0.0, 0.0, 0.0, 0.0, 0.0, 0.0, 0.0, 0.0, 0.0, 0.0, 0.0, 0.0, 0.0, 0.0, 0.0, 0.0, 0.0, 0.0, 0.0, 0.0, 0.0, 0.0, 0.0, 0.0, 0.0, 0.0, 0.0, 0.0, 0.0, 0.0, 0.0, 0.0, 0.0, 0.0, 0.0, 0.0, 0.0, 0.0, 0.0, 0.0, 0.0, 0.0, 0.0, 0.0, 0.0, 0.0, 0.0, 0.0, 0.0, 0.0, 0.0, 0.0, 0.0, 0.0, 0.0, 0.0, 0.0, 0.0, 0.0, 0.0, 0.0, 0.0, 0.0, 0.0, 0.0, 0.0, 0.0, 0.0, 0.0, 0.0, 0.0, 0.0, 0.0, 0.0, 0.0, 0.0, 0.0, 0.0, 0.0, 0.0, 0.0, 0.0, 0.0, 0.0, 0.0, 0.0, 0.0, 0.0, 0.0, 0.0, 0.0, 0.0, 0.0, 0.0, 0.0, 0.0, 0.0, 0.0, 0.0, 0.0, 0.0, 0.0, 0.0, 0.0, 0.0, 0.0, 0.0, 0.0, 0.0, 0.0, 0.0, 0.0, 0.0, 0.0, 0.0, 0.0, 0.0, 0.0, 0.0, 0.0, 0.0, 0.0, 0.0, 0.0, 0.0, 0.0, 0.0, 0.0, 0.0, 0.0, 0.0, 0.0, 0.0, 0.0, 0.0, 0.0, 0.0, 0.0, 0.0, 0.0, 0.0, 0.0, 0.0, 0.0, 0.0, 0.0, 0.0, 0.0, 0.0, 0.0, 0.0, 0.0, 0.0, 0.0, 0.0, 0.0, 0.0, 0.0, 0.0, 0.0, 0.0, 0.0, 0.0, 0.0, 0.0, 0.0, 0.0, 0.0, 0.0, 0.0, 0.0, 0.0, 0.0, 0.0, 0.0, 0.0, 0.0, 0.0, 0.0, 0.0, 0.0, 0.0, 0.0, 0.0, 0.0, 0.0, 0.0, 0.0, 0.0, 0.0, 0.0, 0.0, 0.0, 0.0, 0.0, 0.0, 0.0, 0.0, 0.0, 0.0, 0.0, 0.0, 0.0, 0.0, 0.0, 0.0, 0.0, 0.0, 0.0, 0.0, 0.0, 0.0, 0.0, 0.0, 0.0, 0.0, 0.0, 0.0, 0.0, 0.0, 0.0, 0.0, 0.0, 0.0, 0.0, 0.0, 0.0, 0.0, 0.0, 0.0, 0.0, 0.0, 0.0, 0.0, 0.0, 0.0, 0.0, 0.0, 0.0, 0.0, 0.0, 0.0, 0.0, 0.0, 0.0, 0.0, 0.0, 0.0, 0.0, 0.0, 0.0, 0.0, 0.0, 0.0, 0.0, 0.0, 0.0, 0.0, 0.0, 0.0, 0.0, 0.0, 0.0, 0.0, 0.0, 0.0, 0.0, 0.0, 0.0, 0.0, 0.0, 0.0, 0.0, 0.0, 0.0, 0.0, 0.0, 0.0, 0.0, 0.0, 0.0, 0.0, 0.0, 0.0, 0.0, 0.0, 0.0, 0.0, 0.0, 0.0, 0.0, 0.0, 0.0, 0.0, 0.0, 0.0, 0.0, 0.0, 0.0, 0.0, 0.0, 0.0, 0.0, 0.0, 0.0, 0.0, 0.0, 0.0, 0.0, 0.0, 0.0, 0.0, 0.0, 0.0, 0.0, 0.0, 0.0, 0.0, 0.0, 0.0, 0.0, 0.0, 0.0, 0.0, 0.0, 0.0, 0.0, 0.0, 0.0, 0.0, 0.0, 0.0, 0.0, 0.0, 0.0, 0.0, 0.0, 0.0, 0.0, 0.0, 0.0, 0.0, 0.0, 0.0, 0.0, 0.0, 0.0, 0.0, 0.0, 0.0, 0.0, 0.0, 0.0, 0.0, 0.0, 0.0, 0.0, 0.0, 0.0, 0.0, 0.0, 0.0, 0.0, 0.0, 0.0, 0.0, 0.0, 0.0, 0.0, 0.0, 0.0, 0.0, 0.0, 0.0, 0.0, 0.0, 0.0, 0.0, 0.0, 0.0, 0.0, 0.0, 0.0, 0.0, 0.0, 0.0, 0.0, 0.0, 0.0, 0.0, 0.0, 0.0, 0.0, 0.0, 0.0, 0.0, 0.0, 0.0, 0.0, 0.0, 0.0, 0.0, 0.0, 0.0, 0.0, 0.0, 0.0, 0.0, 0.0, 0.0, 0.0, 0.0, 0.0, 0.0, 0.0, 0.0, 0.0, 0.0, 0.0, 0.0, 0.0, 0.0, 0.0, 0.0, 0.0, 0.0, 0.0, 0.0, 0.0, 0.0, 0.0, 0.0, 0.0, 0.0, 0.0, 0.0, 0.0, 0.0, 0.0, 0.0, 0.0, 0.0, 0.0, 0.0, 0.0, 0.0, 0.0, 0.0, 0.0, 0.0, 0.0, 0.0, 0.0, 0.0, 0.0, 0.0, 0.0, 0.0, 0.0, 0.0, 0.0, 0.0, 0.0, 0.0, 0.0, 0.0, 0.0, 0.0, 0.0, 0.0, 0.0, 0.0, 0.0, 0.0, 0.0, 0.0, 0.0, 0.0, 0.0, 0.0, 0.0, 0.0, 0.0, 0.0, 0.0, 0.0, 0.0, 0.0, 0.0, 0.0, 0.0, 0.0, 0.0, 0.0, 0.0, 0.0, 0.0, 0.0, 0.0, 0.0, 0.0, 0.0, 0.0, 0.0, 0.0, 0.0, 0.0, 0.0, 0.0, 0.0, 0.0, 0.0, 0.0, 0.0, 0.0, 0.0, 0.0, 0.0, 0.0, 0.0, 0.0, 0.0, 0.0, 0.0, 0.0, 0.0, 0.0, 0.0, 0.0, 0.0, 0.0, 0.0, 0.0, 0.0, 0.0, 0.0, 0.0, 0.0, 0.0, 0.0, 0.0, 0.0, 0.0, 0.0, 0.0, 0.0, 0.0, 0.0, 0.0, 0.0, 0.0, 0.0, 0.0, 0.0, 0.0, 0.0, 0.0, 0.0, 0.0, 0.0, 0.0, 0.0, 0.0, 0.0, 0.0, 0.0, 0.0, 0.0, 0.0, 0.0, 0.0, 0.0, 0.0, 0.0, 0.0, 0.0, 0.0, 0.0, 0.0, 0.0, 0.0, 0.0, 0.0, 0.0, 0.0, 0.0, 0.0, 0.0, 0.0, 0.0, 0.0, 0.0, 0.0, 0.0, 0.0, 0.0, 0.0, 0.0, 0.0, 0.0, 0.0, 0.0, 0.0, 0.0, 0.0, 0.0, 0.0, 0.0, 0.0, 0.0, 0.0, 0.0, 0.0, 0.0, 0.0, 0.0, 0.0, 0.0, 0.0, 0.0, 0.0, 0.0, 0.0, 0.0, 0.0, 0.0, 0.0, 0.0, 0.0, 0.0, 0.0, 0.0, 0.0, 0.0, 0.0, 0.0, 0.0, 0.0, 0.0, 0.0, 0.0, 0.0, 0.0, 0.0, 0.0, 0.0, 0.0, 0.0, 0.0, 0.0, 0.0, 0.0, 0.0, 0.0, 0.0, 0.0, 0.0, 0.0, 0.0, 0.0, 0.0, 0.0, 0.0, 0.0, 0.0, 0.0, 0.0, 0.0, 0.0, 0.0, 0.0, 0.0, 0.0, 0.0, 0.0, 0.0, 0.0, 0.0, 0.0, 0.0, 0.0, 0.0, 0.0, 0.0, 0.0, 0.0, 0.0, 0.0, 0.0, 0.0, 0.0, 0.0, 0.0, 0.0, 0.0, 0.0, 0.0, 0.0, 0.0, 0.0, 0.0, 0.0, 0.0, 0.0, 0.0, 0.0, 0.0, 0.0, 0.0, 0.0, 0.0, 0.0, 0.0, 0.0, 0.0, 0.0, 0.0, 0.0, 0.0, 0.0, 0.0, 0.0, 0.0, 0.0, 0.0, 0.0, 0.0, 0.0, 0.0, 0.0, 0.0, 0.0, 0.0, 0.0, 0.0, 0.0, 0.0, 0.0, 0.0, 0.0, 0.0, 0.0, 0.0, 0.0, 0.0, 0.0, 0.0, 0.0, 0.0, 0.0, 0.0, 0.0, 0.0, 0.0, 0.0, 0.0, 0.0, 0.0, 0.0, 0.0, 0.0, 0.0, 0.0, 0.0, 0.0, 0.0, 0.0, 0.0, 0.0, 0.0, 0.0, 0.0, 0.0, 0.0, 0.0, 0.0, 0.0, 0.0, 0.0, 0.0, 0.0, 0.0, 0.0, 0.0, 0.0, 0.0, 0.0, 0.0, 0.0, 0.0, 0.0, 0.0, 0.0, 0.0, 0.0, 0.0, 0.0, 0.0, 0.0, 0.0, 0.0, 0.0, 0.0, 0.0, 0.0, 0.0, 0.0, 0.0, 0.0, 0.0, 0.0, 0.0, 0.0, 0.0, 0.0, 0.0, 0.0, 0.0, 0.0, 0.0, 0.0, 0.0, 0.0, 0.0, 0.0, 0.0, 0.0, 0.0, 0.0, 0.0, 0.0, 0.0, 0.0, 0.0, 0.0, 0.0, 0.0, 0.0, 0.0, 0.0, 0.0, 0.0, 0.0, 0.0, 0.0, 0.0, 0.0, 0.0, 0.0, 0.0, 0.0, 0.0, 0.0, 0.0, 0.0, 0.0, 0.0, 0.0, 0.0, 0.0, 0.0, 0.0, 0.0, 0.0, 0.0, 0.0, 0.0, 0.0, 0.0, 0.0, 0.0, 0.0, 0.0, 0.0, 0.0, 0.0, 0.0, 0.0, 0.0, 0.0, 0.0, 0.0, 0.0, 0.0, 0.0, 0.0, 0.0, 0.0, 0.0, 0.0, 0.0, 0.0, 0.0, 0.0, 0.0, 0.0, 0.0, 0.0, 0.0, 0.0, 0.0, 0.0, 0.0, 0.0, 0.0, 0.0, 0.0, 0.0, 0.0, 0.0, 0.0, 0.0, 0.0, 0.0, 0.0, 0.0, 0.0, 0.0, 0.0, 0.0, 0.0, 0.0, 0.0, 0.0, 0.0, 0.0, 0.0, 0.0, 0.0, 0.0, 0.0, 0.0, 0.0, 0.0, 0.0, 0.0, 0.0, 0.0, 0.0, 0.0, 0.0, 0.0, 0.0, 0.0, 0.0, 0.0, 0.0, 0.0, 0.0, 0.0, 0.0, 0.0, 0.0, 0.0, 0.0, 0.0, 0.0, 0.0, 0.0, 0.0, 0.0, 0.0, 0.0, 0.0, 0.0, 0.0, 0.0, 0.0, 0.0, 0.0, 0.0, 0.0, 0.0, 0.0, 0.0, 0.0, 0.0, 0.0, 0.0, 0.0, 0.0, 0.0, 0.0, 0.0, 0.0, 0.0, 0.0, 0.0, 0.0, 0.0, 0.0, 0.0, 0.0, 0.0, 0.0, 0.0, 0.0, 0.0, 0.0, 0.0, 0.0, 0.0, 0.0, 0.0, 0.0, 0.0, 0.0, 0.0, 0.0, 0.0, 0.0, 0.0, 0.0, 0.0, 0.0, 0.0, 0.0, 0.0, 0.0, 0.0, 0.0, 0.0, 0.0, 0.0, 0.0, 0.0, 0.0, 0.0, 0.0, 0.0, 0.0, 0.0, 0.0, 0.0, 0.0, 0.0, 0.0, 0.0, 0.0, 0.0, 0.0, 0.0, 0.0, 0.0, 0.0, 0.0, 0.0, 0.0, 0.0, 0.0, 0.0, 0.0, 0.0, 0.0, 0.0, 0.0, 0.0, 0.0, 0.0, 0.0, 0.0, 0.0, 0.0, 0.0, 0.0, 0.0, 0.0, 0.0, 0.0, 0.0, 0.0, 0.0, 0.0, 0.0, 0.0, 0.0, 0.0, 0.0, 0.0, 0.0, 0.0, 0.0, 0.0, 0.0, 0.0, 0.0, 0.0, 0.0, 0.0, 0.0, 0.0, 0.0, 0.0, 0.0, 0.0, 0.0, 0.0, 0.0, 0.0, 0.0, 0.0, 0.0, 0.0, 0.0, 0.0, 0.0, 0.0, 0.0, 0.0, 0.0, 0.0, 0.0, 0.0, 0.0, 0.0, 0.0, 0.0, 0.0, 0.0, 0.0, 0.0, 0.0, 0.0, 0.0, 0.0, 0.0, 0.0, 0.0, 0.0, 0.0, 0.0, 0.0, 0.0, 0.0, 0.0, 0.0, 0.0, 0.0, 0.0, 0.0, 0.0, 0.0, 0.0, 0.0, 0.0, 0.0, 0.0, 0.0, 0.0, 0.0, 0.0, 0.0, 0.0, 0.0, 0.0, 0.0, 0.0, 0.0, 0.0, 0.0, 0.0, 0.0, 0.0, 0.0, 0.0, 0.0, 0.0, 0.0, 0.0, 0.0, 0.0, 0.0, 0.0, 0.0, 0.0, 0.0, 0.0, 0.0, 0.0, 0.0, 0.0, 0.0, 0.0, 0.0, 0.0, 0.0, 0.0, 0.0, 0.0, 0.0, 0.0, 0.0, 0.0, 0.0, 0.0, 0.0, 0.0, 0.0, 0.0, 0.0, 0.0, 0.0, 0.0, 0.0, 0.0, 0.0, 0.0, 0.0, 0.0, 0.0, 0.0, 0.0, 0.0, 0.0, 0.0, 0.0, 0.0, 0.0, 0.0, 0.0, 0.0, 0.0, 0.0, 0.0, 0.0, 0.0, 0.0, 0.0, 0.0, 0.0, 0.0, 0.0, 0.0, 0.0, 0.0, 0.0, 0.0, 0.0, 0.0, 0.0, 0.0, 0.0, 0.0, 0.0, 0.0, 0.0, 0.0, 0.0, 0.0, 0.0, 0.0, 0.0, 0.0, 0.0, 0.0, 0.0, 0.0, 0.0, 0.0, 0.0, 0.0, 0.0, 0.0, 0.0, 0.0, 0.0, 0.0, 0.0, 0.0, 0.0, 0.0, 0.0, 0.0, 0.0, 0.0, 0.0, 0.0, 0.0, 0.0, 0.0, 0.0, 0.0, 0.0, 0.0, 0.0, 0.0, 0.0, 0.0, 0.0, 0.0, 0.0, 0.0, 0.0, 0.0, 0.0, 0.0, 0.0, 0.0, 0.0, 0.0, 0.0, 0.0, 0.0, 0.0, 0.0, 0.0, 0.0, 0.0, 0.0, 0.0, 0.0, 0.0, 0.0, 0.0, 0.0, 0.0, 0.0, 0.0, 0.0, 0.0, 0.0, 0.0, 0.0, 0.0, 0.0, 0.0, 0.0, 0.0, 0.0, 0.0, 0.0, 0.0, 0.0, 0.0, 0.0, 0.0, 0.0, 0.0, 0.0, 0.0, 0.0, 0.0, 0.0, 0.0, 0.0, 0.0, 0.0, 0.0, 0.0, 0.0, 0.0, 0.0, 0.0, 0.0, 0.0, 0.0, 0.0, 0.0, 0.0, 0.0, 0.0, 0.0, 0.0, 0.0, 0.0, 0.0, 0.0, 0.0, 0.0, 0.0, 0.0, 0.0, 0.0, 0.0, 0.0, 0.0, 0.0, 0.0, 0.0, 0.0, 0.0, 0.0, 0.0, 0.0, 0.0, 0.0, 0.0, 0.0, 0.0, 0.0, 0.0, 0.0, 0.0, 0.0, 0.0, 0.0, 0.0, 0.0, 0.0, 0.0, 0.0, 0.0, 0.0, 0.0, 0.0, 0.0, 0.0, 0.0, 0.0, 0.0, 0.0, 0.0, 0.0, 0.0, 0.0, 0.0, 0.0, 0.0, 0.0, 0.0, 0.0, 0.0, 0.0, 0.0, 0.0, 0.0, 0.0, 0.0, 0.0, 0.0, 0.0, 0.0, 0.0, 0.0, 0.0, 0.0, 0.0, 0.0, 0.0, 0.0, 0.0, 0.0, 0.0, 0.0, 0.0, 0.0, 0.0, 0.0, 0.0, 0.0, 0.0, 0.0, 0.0, 0.0, 0.0, 0.0, 0.0, 0.0, 0.0, 0.0, 0.0, 0.0, 0.0, 0.0, 0.0, 0.0, 0.0, 0.0, 0.0, 0.0, 0.0, 0.0, 0.0, 0.0, 0.0, 0.0, 0.0, 0.0, 0.0, 0.0, 0.0, 0.0, 0.0, 0.0, 0.0, 0.0, 0.0, 0.0, 0.0, 0.0, 0.0, 0.0, 0.0, 0.0, 0.0, 0.0, 0.0, 0.0, 0.0, 0.0, 0.0, 0.0, 0.0, 0.0, 0.0, 0.0, 0.0, 0.0, 0.0, 0.0, 0.0, 0.0, 0.0, 0.0, 0.0, 0.0, 0.0, 0.0, 0.0, 0.0, 0.0, 0.0, 0.0, 0.0, 0.0, 0.0, 0.0, 0.0, 0.0, 0.0, 0.0, 0.0, 0.0, 0.0, 0.0, 0.0, 0.0, 0.0, 0.0, 0.0, 0.0, 0.0, 0.0, 0.0, 0.0, 0.0, 0.0, 0.0, 0.0, 0.0, 0.0, 0.0, 0.0, 0.0, 0.0, 0.0, 0.0, 0.0, 0.0, 0.0, 0.0, 0.0, 0.0, 0.0, 0.0, 0.0, 0.0, 0.0, 0.0, 0.0, 0.0, 0.0, 0.0, 0.0, 0.0, 0.0, 0.0, 0.0, 0.0, 0.0, 0.0, 0.0, 0.0, 0.0, 0.0, 0.0, 0.0, 0.0, 0.0, 0.0, 0.0, 0.0, 0.0, 0.0, 0.0, 0.0, 0.0, 0.0, 0.0, 0.0, 0.0, 0.0, 0.0, 0.0, 0.0, 0.0, 0.0, 0.0, 0.0, 0.0, 0.0, 0.0, 0.0, 0.0, 0.0, 0.0, 0.0, 0.0, 0.0, 0.0, 0.0, 0.0, 0.0, 0.0, 0.0, 0.0, 0.0, 0.0, 0.0, 0.0, 0.0, 0.0, 0.0, 0.0, 0.0, 0.0, 0.0, 0.0, 0.0, 0.0, 0.0, 0.0, 0.0, 0.0, 0.0, 0.0, 0.0, 0.0, 0.0, 0.0, 0.0, 0.0, 0.0, 0.0, 0.0, 0.0, 0.0, 0.0, 0.0, 0.0, 0.0, 0.0, 0.0, 0.0, 0.0, 0.0, 0.0, 0.0, 0.0, 0.0, 0.0, 0.0, 0.0, 0.0, 0.0, 0.0, 0.0, 0.0, 0.0, 0.0, 0.0, 0.0, 0.0, 0.0, 0.0, 0.0, 0.0, 0.0, 0.0, 0.0, 0.0, 0.0, 0.0, 0.0, 0.0, 0.0, 0.0, 0.0, 0.0, 0.0, 0.0, 0.0, 0.0, 0.0, 0.0, 0.0, 0.0, 0.0, 0.0, 0.0, 0.0, 0.0, 0.0, 0.0, 0.0, 0.0, 0.0, 0.0, 0.0, 0.0, 0.0, 0.0, 0.0, 0.0, 0.0, 0.0, 0.0, 0.0, 0.0, 0.0, 0.0, 0.0, 0.0, 0.0, 0.0, 0.0, 0.0, 0.0, 0.0, 0.0, 0.0, 0.0, 0.0, 0.0, 0.0, 0.0, 0.0, 0.0, 0.0, 0.0, 0.0, 0.0, 0.0, 0.0, 0.0, 0.0, 0.0, 0.0, 0.0, 0.0, 0.0, 0.0, 0.0, 0.0, 0.0, 0.0, 0.0, 0.0, 0.0, 0.0, 0.0, 0.0, 0.0, 0.0, 0.0, 0.0, 0.0, 0.0, 0.0, 0.0, 0.0, 0.0, 0.0, 0.0, 0.0, 0.0, 0.0, 0.0, 0.0, 0.0, 0.0, 0.0, 0.0, 0.0, 0.0, 0.0, 0.0, 0.0, 0.0, 0.0, 0.0, 0.0, 0.0, 0.0, 0.0, 0.0, 0.0, 0.0, 0.0, 0.0, 0.0, 0.0, 0.0, 0.0, 0.0, 0.0, 0.0, 0.0, 0.0, 0.0, 0.0, 0.0, 0.0, 0.0, 0.0, 0.0, 0.0, 0.0, 0.0, 0.0, 0.0, 0.0, 0.0, 0.0, 0.0, 0.0, 0.0, 0.0, 0.0, 0.0, 0.0, 0.0, 0.0, 0.0, 0.0, 0.0, 0.0, 0.0, 0.0, 0.0, 0.0, 0.0, 0.0, 0.0, 0.0, 0.0, 0.0, 0.0, 0.0, 0.0, 0.0, 0.0, 0.0, 0.0, 0.0, 0.0, 0.0, 0.0, 0.0, 0.0, 0.0, 0.0, 0.0, 0.0, 0.0, 0.0, 0.0, 0.0, 0.0, 0.0, 0.0, 0.0, 0.0, 0.0, 0.0, 0.0, 0.0, 0.0, 0.0, 0.0, 0.0, 0.0, 0.0, 0.0, 0.0, 0.0, 0.0, 0.0, 0.0, 0.0, 0.0, 0.0, 0.0, 0.0, 0.0, 0.0, 0.0, 0.0, 0.0, 0.0, 0.0, 0.0, 0.0, 0.0, 0.0, 0.0, 0.0, 0.0, 0.0, 0.0, 0.0, 0.0, 0.0, 0.0, 0.0, 0.0, 0.0, 0.0, 0.0, 0.0, 0.0, 0.0, 0.0, 0.0, 0.0, 0.0, 0.0, 0.0, 0.0, 0.0, 0.0, 0.0, 0.0, 0.0, 0.0, 0.0, 0.0, 0.0, 0.0, 0.0, 0.0, 0.0, 0.0, 0.0, 0.0, 0.0, 0.0, 0.0, 0.0, 0.0, 0.0, 0.0, 0.0, 0.0, 0.0, 0.0, 0.0, 0.0, 0.0, 0.0, 0.0, 0.0, 0.0, 0.0, 0.0, 0.0, 0.0, 0.0, 0.0, 0.0, 0.0, 0.0, 0.0, 0.0, 0.0, 0.0, 0.0, 0.0, 0.0, 0.0, 0.0, 0.0, 0.0, 0.0, 0.0, 0.0, 0.0, 0.0, 0.0, 0.0, 0.0, 0.0, 0.0, 0.0, 0.0, 0.0, 0.0, 0.0, 0.0, 0.0, 0.0, 0.0, 0.0, 0.0, 0.0, 0.0, 0.0, 0.0, 0.0, 0.0, 0.0, 0.0, 0.0, 0.0, 0.0, 0.0, 0.0, 0.0, 0.0, 0.0, 0.0, 0.0, 0.0, 0.0, 0.0, 0.0, 0.0, 0.0, 0.0, 0.0, 0.0, 0.0, 0.0, 0.0, 0.0, 0.0, 0.0, 0.0, 0.0, 0.0, 0.0, 0.0, 0.0, 0.0, 0.0, 0.0, 0.0, 0.0, 0.0, 0.0, 0.0, 0.0, 0.0, 0.0, 0.0, 0.0, 0.0, 0.0, 0.0, 0.0, 0.0, 0.0, 0.0, 0.0, 1.0, 0.5, 1.0, 1.0, 0.9688, 1.0, 0.9688, 0.5, 0.9688, 0.5, 0.9688, 1.0, 0.9375, 1.0, 0.9375, 0.5, 0.9375, 0.5, 0.9375, 1.0, 0.9062, 1.0, 0.9062, 0.5, 0.9062, 0.5, 0.9062, 1.0, 0.875, 1.0, 0.875, 0.5, 0.875, 0.5, 0.875, 1.0, 0.8438, 1.0, 0.8438, 0.5, 0.8438, 0.5, 0.8438, 1.0, 0.8125, 1.0, 0.8125, 0.5, 0.8125, 0.5, 0.8125, 1.0, 0.7812, 1.0, 0.7812, 0.5, 0.7812, 0.5, 0.7812, 1.0, 0.75, 1.0, 0.75, 0.5, 0.75, 0.5, 0.75, 1.0, 0.7188, 1.0, 0.7188, 0.5, 0.7188, 0.5, 0.7188, 1.0, 0.6875, 1.0, 0.6875, 0.5, 0.6875, 0.5, 0.6875, 1.0, 0.6562, 1.0, 0.6562, 0.5, 0.6562, 0.5, 0.6562, 1.0, 0.625, 1.0, 0.625, 0.5, 0.625, 0.5, 0.625, 1.0, 0.5938, 1.0, 0.5938, 0.5, 0.5938, 0.5, 0.5938, 1.0, 0.5625, 1.0, 0.5625, 0.5, 0.5625, 0.5, 0.5625, 1.0, 0.5312, 1.0, 0.5312, 0.5, 0.5312, 0.5, 0.5312, 1.0, 0.5, 1.0, 0.5, 0.5, 0.5, 0.5, 0.5, 1.0, 0.4688, 1.0, 0.4688, 0.5, 0.4688, 0.5, 0.4688, 1.0, 0.4375, 1.0, 0.4375, 0.5, 0.4375, 0.5, 0.4375, 1.0, 0.4062, 1.0, 0.4062, 0.5, 0.4062, 0.5, 0.4062, 1.0, 0.375, 1.0, 0.375, 0.5, 0.375, 0.5, 0.375, 1.0, 0.3438, 1.0, 0.3438, 0.5, 0.3438, 0.5, 0.3438, 1.0, 0.3125, 1.0, 0.3125, 0.5, 0.3125, 0.5, 0.3125, 1.0, 0.2812, 1.0, 0.2812, 0.5, 0.2812, 0.5, 0.2812, 1.0, 0.25, 1.0, 0.25, 0.5, 0.25, 0.5, 0.25, 1.0, 0.2188, 1.0, 0.2188, 0.5, 0.2188, 0.5, 0.2188, 1.0, 0.1875, 1.0, 0.1875, 0.5, 0.1875, 0.5, 0.1875, 1.0, 0.1562, 1.0, 0.1562, 0.5, 0.1562, 0.5, 0.1562, 1.0, 0.125, 1.0, 0.125, 0.5, 0.125, 0.5, 0.125, 1.0, 0.09375, 1.0, 0.09375, 0.5, 0.09375, 0.5, 0.09375, 1.0, 0.0625, 1.0, 0.0625, 0.5, 0.7812, 1.0, 0.8125, 1.0, 0.8125, 1.0, 0.7812, 1.0, 0.0625, 0.5, 0.0625, 1.0, 0.03125, 1.0, 0.03125, 0.5, 0.03125, 0.5, 0.03125, 1.0, 0.0, 1.0, 0.0, 0.5, 0.75, 0.49, 0.7968, 0.4854, 0.8418, 0.4717, 0.8833, 0.4496, 0.9197, 0.4197, 0.9496, 0.3833, 0.9717, 0.3418, 0.9854, 0.2968, 0.99, 0.25, 0.9854, 0.2032, 0.9717, 0.1582, 0.9496, 0.1167, 0.9197, 0.08029, 0.8833, 0.05045, 0.8418, 0.02827, 0.7968, 0.01461, 0.75, 0.01, 0.7032, 0.01461, 0.6582, 0.02827, 0.6167, 0.05045, 0.5803, 0.08029, 0.5504, 0.1167, 0.5283, 0.1582, 0.5146, 0.2032, 0.51, 0.25, 0.5146, 0.2968, 0.5283, 0.3418, 0.5504, 0.3833, 0.5803, 0.4197, 0.6167, 0.4496, 0.6582, 0.4717, 0.7032, 0.4854, 0.875, 1.0, 0.9062, 1.0, 0.9062, 1.0, 0.875, 1.0, 0.5, 1.0, 0.5312, 1.0, 0.5312, 1.0, 0.5, 1.0, 0.2188, 1.0, 0.25, 1.0, 0.25, 1.0, 0.2188, 1.0, 0.9062, 1.0, 0.9375, 1.0, 0.9375, 1.0, 0.9062, 1.0, 0.625, 1.0, 0.6562, 1.0, 0.6562, 1.0, 0.625, 1.0, 0.3438, 1.0, 0.375, 1.0, 0.375, 1.0, 0.3438, 1.0, 0.0625, 1.0, 0.09375, 1.0, 0.09375, 1.0, 0.0625, 1.0, 0.75, 1.0, 0.7812, 1.0, 0.7812, 1.0, 0.75, 1.0, 0.4688, 1.0, 0.5, 1.0, 0.5, 1.0, 0.4688, 1.0, 0.1875, 1.0, 0.2188, 1.0, 0.2188, 1.0, 0.1875, 1.0, 0.875, 1.0, 0.9062, 1.0, 0.9062, 1.0, 0.875, 1.0, 0.5938, 1.0, 0.625, 1.0, 0.625, 1.0, 0.5938, 1.0, 0.3125, 1.0, 0.3438, 1.0, 0.3438, 1.0, 0.3125, 1.0, 0.03125, 1.0, 0.0625, 1.0, 0.0625, 1.0, 0.03125, 1.0, 0.7188, 1.0, 0.75, 1.0, 0.75, 1.0, 0.7188, 1.0, 0.4375, 1.0, 0.4688, 1.0, 0.4688, 1.0, 0.4375, 1.0, 0.1562, 1.0, 0.1875, 1.0, 0.1875, 1.0, 0.1562, 1.0, 0.8438, 1.0, 0.875, 1.0, 0.875, 1.0, 0.8438, 1.0, 0.5625, 1.0, 0.5938, 1.0, 0.5938, 1.0, 0.5625, 1.0, 0.2812, 1.0, 0.3125, 1.0, 0.3125, 1.0, 0.2812, 1.0, 0.9688, 1.0, 1.0, 1.0, 1.0, 1.0, 0.9688, 1.0, 0.0, 1.0, 0.03125, 1.0, 0.03125, 1.0, 0.0, 1.0, 0.6875, 1.0, 0.7188, 1.0, 0.7188, 1.0, 0.6875, 1.0, 0.4062, 1.0, 0.4375, 1.0, 0.4375, 1.0, 0.4062, 1.0, 0.125, 1.0, 0.1562, 1.0, 0.1562, 1.0, 0.125, 1.0, 0.8125, 1.0, 0.8438, 1.0, 0.8438, 1.0, 0.8125, 1.0, 0.5312, 1.0, 0.5625, 1.0, 0.5625, 1.0, 0.5312, 1.0, 0.25, 1.0, 0.2812, 1.0, 0.2812, 1.0, 0.25, 1.0, 0.9375, 1.0, 0.9688, 1.0, 0.9688, 1.0, 0.9375, 1.0, 0.6562, 1.0, 0.6875, 1.0, 0.6875, 1.0, 0.6562, 1.0, 0.375, 1.0, 0.4062, 1.0, 0.4062, 1.0, 0.375, 1.0, 0.09375, 1.0, 0.125, 1.0, 0.125, 1.0, 0.09375, 1.0, 0.75, 1.0, 0.7812, 1.0, 0.7812, 1.0, 0.75, 1.0, 0.03125, 1.0, 0.0625, 1.0, 0.0625, 1.0, 0.03125, 1.0, 0.4375, 1.0, 0.4688, 1.0, 0.4688, 1.0, 0.4375, 1.0, 0.03125, 1.0, 0.0625, 1.0, 0.0625, 1.0, 0.03125, 1.0, 0.7812, 1.0, 0.8125, 1.0, 0.8125, 1.0, 0.7812, 1.0, 0.3438, 1.0, 0.375, 1.0, 0.375, 1.0, 0.3438, 1.0, 0.75, 1.0, 0.7812, 1.0, 0.7812, 1.0, 0.75, 1.0, 0.3125, 1.0, 0.3438, 1.0, 0.3438, 1.0, 0.3125, 1.0, 0.7188, 1.0, 0.75, 1.0, 0.75, 1.0, 0.7188, 1.0, 0.2812, 1.0, 0.3125, 1.0, 0.3125, 1.0, 0.2812, 1.0, 0.6875, 1.0, 0.7188, 1.0, 0.7188, 1.0, 0.6875, 1.0, 0.25, 1.0, 0.2812, 1.0, 0.2812, 1.0, 0.25, 1.0, 0.6562, 1.0, 0.6875, 1.0, 0.6875, 1.0, 0.6562, 1.0, 0.2188, 1.0, 0.25, 1.0, 0.25, 1.0, 0.2188, 1.0, 0.625, 1.0, 0.6562, 1.0, 0.6562, 1.0, 0.625, 1.0, 0.1875, 1.0, 0.2188, 1.0, 0.2188, 1.0, 0.1875, 1.0, 0.5938, 1.0, 0.625, 1.0, 0.625, 1.0, 0.5938, 1.0, 0.1562, 1.0, 0.1875, 1.0, 0.1875, 1.0, 0.1562, 1.0, 0.5625, 1.0, 0.5938, 1.0, 0.5938, 1.0, 0.5625, 1.0, 0.125, 1.0, 0.1562, 1.0, 0.1562, 1.0, 0.125, 1.0, 0.4375, 1.0, 0.4688, 1.0, 0.4688, 1.0, 0.4375, 1.0, 0.5312, 1.0, 0.5625, 1.0, 0.5625, 1.0, 0.5312, 1.0, 0.9375, 1.0, 0.9688, 1.0, 0.9688, 1.0, 0.9375, 1.0, 0.09375, 1.0, 0.125, 1.0, 0.125, 1.0, 0.09375, 1.0, 0.5, 1.0, 0.5312, 1.0, 0.5312, 1.0, 0.5, 1.0, 0.9062, 1.0, 0.9375, 1.0, 0.9375, 1.0, 0.9062, 1.0, 0.0625, 1.0, 0.09375, 1.0, 0.09375, 1.0, 0.0625, 1.0, 0.4688, 1.0, 0.5, 1.0, 0.5, 1.0, 0.4688, 1.0, 0.8438, 1.0, 0.875, 1.0, 0.875, 1.0, 0.8438, 1.0, 0.0, 1.0, 0.03125, 1.0, 0.03125, 1.0, 0.0, 1.0, 0.4062, 1.0, 0.4375, 1.0, 0.4375, 1.0, 0.4062, 1.0, 0.375, 1.0, 0.4062, 1.0, 0.4062, 1.0, 0.375, 1.0, 0.9688, 1.0, 1.0, 1.0, 1.0, 1.0, 0.9688, 1.0, 0.8125, 1.0, 0.8438, 1.0, 0.8437, 1.0, 0.8125, 1.0, 0.4688, 1.0, 0.5, 1.0, 0.5, 1.0, 0.4688, 1.0, 0.0625, 1.0, 0.09375, 1.0, 0.09375, 1.0, 0.0625, 1.0, 0.9062, 1.0, 0.9375, 1.0, 0.9375, 1.0, 0.9062, 1.0, 0.5, 1.0, 0.5312, 1.0, 0.5312, 1.0, 0.5, 1.0, 0.09375, 1.0, 0.125, 1.0, 0.125, 1.0, 0.09375, 1.0, 0.9375, 1.0, 0.9688, 1.0, 0.9688, 1.0, 0.9375, 1.0, 0.5312, 1.0, 0.5625, 1.0, 0.5625, 1.0, 0.5312, 1.0, 0.125, 1.0, 0.1562, 1.0, 0.1562, 1.0, 0.125, 1.0, 0.9688, 1.0, 1.0, 1.0, 1.0, 1.0, 0.9688, 1.0, 0.5625, 1.0, 0.5938, 1.0, 0.5938, 1.0, 0.5625, 1.0, 0.1562, 1.0, 0.1875, 1.0, 0.1875, 1.0, 0.1562, 1.0, 0.5938, 1.0, 0.625, 1.0, 0.625, 1.0, 0.5938, 1.0, 0.1875, 1.0, 0.2188, 1.0, 0.2188, 1.0, 0.1875, 1.0, 0.625, 1.0, 0.6562, 1.0, 0.6562, 1.0, 0.625, 1.0, 0.2188, 1.0, 0.25, 1.0, 0.25, 1.0, 0.2188, 1.0, 0.6562, 1.0, 0.6875, 1.0, 0.6875, 1.0, 0.6562, 1.0, 0.25, 1.0, 0.2812, 1.0, 0.2812, 1.0, 0.25, 1.0, 0.6875, 1.0, 0.7188, 1.0, 0.7188, 1.0, 0.6875, 1.0, 0.2812, 1.0, 0.3125, 1.0, 0.3125, 1.0, 0.2812, 1.0, 0.7188, 1.0, 0.75, 1.0, 0.75, 1.0, 0.7188, 1.0, 0.3125, 1.0, 0.3438, 1.0, 0.3438, 1.0, 0.3125, 1.0, 0.75, 1.0, 0.7812, 1.0, 0.7812, 1.0, 0.75, 1.0, 0.3438, 1.0, 0.375, 1.0, 0.375, 1.0, 0.3438, 1.0, 0.7812, 1.0, 0.8125, 1.0, 0.8125, 1.0, 0.7812, 1.0, 0.375, 1.0, 0.4062, 1.0, 0.4062, 1.0, 0.375, 1.0, 0.8125, 1.0, 0.8437, 1.0, 0.8438, 1.0, 0.8125, 1.0, 0.4062, 1.0, 0.4375, 1.0, 0.4375, 1.0, 0.4062, 1.0, 0.0, 1.0, 0.03125, 1.0, 0.03125, 1.0, 0.0, 1.0, 0.8438, 1.0, 0.875, 1.0, 0.875, 1.0, 0.8438, 1.0, 0.4688, 1.0, 0.4375, 1.0, 0.4375, 1.0, 0.4688, 1.0, 0.0625, 1.0, 0.03125, 1.0, 0.03125, 1.0, 0.0625, 1.0, 0.9062, 1.0, 0.875, 1.0, 0.875, 1.0, 0.9062, 1.0, 0.5, 1.0, 0.4688, 1.0, 0.4688, 1.0, 0.5, 1.0, 0.09375, 1.0, 0.0625, 1.0, 0.0625, 1.0, 0.09375, 1.0, 0.9375, 1.0, 0.9062, 1.0, 0.9062, 1.0, 0.9375, 1.0, 0.5312, 1.0, 0.5, 1.0, 0.5, 1.0, 0.5312, 1.0, 0.125, 1.0, 0.09375, 1.0, 0.09375, 1.0, 0.125, 1.0, 0.9688, 1.0, 0.9375, 1.0, 0.9375, 1.0, 0.9688, 1.0, 0.5625, 1.0, 0.5312, 1.0, 0.5312, 1.0, 0.5625, 1.0, 0.1562, 1.0, 0.125, 1.0, 0.125, 1.0, 0.1562, 1.0, 1.0, 1.0, 0.9688, 1.0, 0.9688, 1.0, 1.0, 1.0, 0.5938, 1.0, 0.5625, 1.0, 0.5625, 1.0, 0.5938, 1.0, 0.1875, 1.0, 0.1562, 1.0, 0.1562, 1.0, 0.1875, 1.0, 0.625, 1.0, 0.5938, 1.0, 0.5938, 1.0, 0.625, 1.0, 0.2188, 1.0, 0.1875, 1.0, 0.1875, 1.0, 0.2188, 1.0, 0.6562, 1.0, 0.625, 1.0, 0.625, 1.0, 0.6562, 1.0, 0.25, 1.0, 0.2188, 1.0, 0.2188, 1.0, 0.25, 1.0, 0.6875, 1.0, 0.6562, 1.0, 0.6562, 1.0, 0.6875, 1.0, 0.2812, 1.0, 0.25, 1.0, 0.25, 1.0, 0.2812, 1.0, 0.7188, 1.0, 0.6875, 1.0, 0.6875, 1.0, 0.7188, 1.0, 0.3125, 1.0, 0.2812, 1.0, 0.2812, 1.0, 0.3125, 1.0, 0.75, 1.0, 0.7188, 1.0, 0.7188, 1.0, 0.75, 1.0, 0.3438, 1.0, 0.3125, 1.0, 0.3125, 1.0, 0.3438, 1.0, 0.7812, 1.0, 0.75, 1.0, 0.75, 1.0, 0.7812, 1.0, 0.375, 1.0, 0.3438, 1.0, 0.3438, 1.0, 0.375, 1.0, 0.8125, 1.0, 0.7812, 1.0, 0.7812, 1.0, 0.8125, 1.0, 0.4062, 1.0, 0.375, 1.0, 0.375, 1.0, 0.4062, 1.0, 0.8437, 1.0, 0.8125, 1.0, 0.8125, 1.0, 0.8437, 1.0, 0.4375, 1.0, 0.4062, 1.0, 0.4062, 1.0, 0.4375, 1.0, 0.03125, 1.0, 0.0, 1.0, 0.0, 1.0, 0.03125, 1.0, 0.875, 1.0, 0.8438, 1.0, 0.8438, 1.0, 0.875, 1.0, 0.875, 1.0, 0.9062, 1.0, 0.9062, 1.0, 0.875, 1.0, 0.2968, 0.4854, 0.25, 0.49, 0.2032, 0.4854, 0.1582, 0.4717, 0.1167, 0.4496, 0.08029, 0.4197, 0.05045, 0.3833, 0.02827, 0.3418, 0.01461, 0.2968, 0.01, 0.25, 0.01461, 0.2032, 0.02827, 0.1582, 0.05045, 0.1167, 0.08029, 0.08029, 0.1167, 0.05045, 0.1582, 0.02827, 0.2032, 0.01461, 0.25, 0.01, 0.2968, 0.01461, 0.3418, 0.02827, 0.3833, 0.05045, 0.4197, 0.08029, 0.4496, 0.1167, 0.4717, 0.1582, 0.4854, 0.2032, 0.49, 0.25, 0.4854, 0.2968, 0.4717, 0.3418, 0.4496, 0.3833, 0.4197, 0.4197, 0.3833, 0.4496, 0.3418, 0.4717, 0.3125, 1.0, 0.3438, 1.0, 0.3438, 1.0, 0.3125, 1.0, 0.7188, 1.0, 0.75, 1.0, 0.75, 1.0, 0.7188, 1.0, 0.2812, 1.0, 0.3125, 1.0, 0.3125, 1.0, 0.2812, 1.0, 0.6875, 1.0, 0.7188, 1.0, 0.7188, 1.0, 0.6875, 1.0, 0.25, 1.0, 0.2812, 1.0, 0.2812, 1.0, 0.25, 1.0, 0.6562, 1.0, 0.6875, 1.0, 0.6875, 1.0, 0.6562, 1.0, 0.2188, 1.0, 0.25, 1.0, 0.25, 1.0, 0.2188, 1.0, 0.625, 1.0, 0.6562, 1.0, 0.6562, 1.0, 0.625, 1.0, 0.1875, 1.0, 0.2188, 1.0, 0.2188, 1.0, 0.1875, 1.0, 0.5938, 1.0, 0.625, 1.0, 0.625, 1.0, 0.5938, 1.0, 0.1562, 1.0, 0.1875, 1.0, 0.1875, 1.0, 0.1562, 1.0, 0.5625, 1.0, 0.5938, 1.0, 0.5938, 1.0, 0.5625, 1.0, 0.9688, 1.0, 1.0, 1.0, 1.0, 1.0, 0.9688, 1.0, 0.125, 1.0, 0.1562, 1.0, 0.1562, 1.0, 0.125, 1.0, 0.5312, 1.0, 0.5625, 1.0, 0.5625, 1.0, 0.5312, 1.0, 0.9375, 1.0, 0.9688, 1.0, 0.9688, 1.0, 0.9375, 1.0, 0.09375, 1.0, 0.125, 1.0, 0.125, 1.0, 0.09375, 1.0, 0.5, 1.0, 0.5312, 1.0, 0.5312, 1.0, 0.5, 1.0, 0.9062, 1.0, 0.9375, 1.0, 0.9375, 1.0, 0.9062, 1.0, 0.0625, 1.0, 0.09375, 1.0, 0.09375, 1.0, 0.0625, 1.0, 0.4688, 1.0, 0.5, 1.0, 0.5, 1.0, 0.4688, 1.0, 0.875, 1.0, 0.9062, 1.0, 0.9062, 1.0, 0.875, 1.0, 0.03125, 1.0, 0.0625, 1.0, 0.0625, 1.0, 0.03125, 1.0, 0.4375, 1.0, 0.4688, 1.0, 0.4688, 1.0, 0.4375, 1.0, 0.8438, 1.0, 0.875, 1.0, 0.875, 1.0, 0.8438, 1.0, 0.0, 1.0, 0.03125, 1.0, 0.03125, 1.0, 0.0, 1.0, 0.4062, 1.0, 0.4375, 1.0, 0.4375, 1.0, 0.4062, 1.0, 0.8125, 1.0, 0.8438, 1.0, 0.8438, 1.0, 0.8125, 1.0, 0.375, 1.0, 0.4062, 1.0, 0.4062, 1.0, 0.375, 1.0, 0.7812, 1.0, 0.8125, 1.0, 0.8125, 1.0, 0.7812, 1.0, 0.3438, 1.0, 0.375, 1.0, 0.375, 1.0, 0.3438, 1.0, 0.375, 0.0, 0.625, 0.0, 0.625, 0.25, 0.375, 0.25, 0.375, 0.4833, 0.625, 0.4833, 0.625, 0.5, 0.375, 0.5, 0.375, 0.5, 0.625, 0.5, 0.625, 0.75, 0.375, 0.75, 0.375, 0.9833, 0.625, 0.9833, 0.625, 1.0, 0.375, 1.0, 0.3583, 0.5, 0.375, 0.5, 0.375, 0.75, 0.3583, 0.75, 0.625, 0.25, 0.625, 0.0, 0.625, 0.0, 0.625, 0.25, 0.7083, 0.5, 0.7083, 0.75, 0.7083, 0.75, 0.7083, 0.5, 0.7639, 0.5, 0.7917, 0.5, 0.7917, 0.75, 0.7639, 0.75, 0.1917, 0.5, 0.2083, 0.5, 0.2083, 0.75, 0.1917, 0.75, 0.2639, 0.5, 0.2917, 0.5, 0.2917, 0.75, 0.2639, 0.75, 0.375, 0.8167, 0.625, 0.8167, 0.625, 0.8333, 0.375, 0.8333, 0.375, 0.8889, 0.625, 0.8889, 0.625, 0.9167, 0.375, 0.9167, 0.375, 0.3167, 0.625, 0.3167, 0.625, 0.3333, 0.375, 0.3333, 0.375, 0.3889, 0.625, 0.3889, 0.625, 0.4167, 0.375, 0.4167, 0.8583, 0.5, 0.875, 0.5, 0.875, 0.75, 0.8583, 0.75, 0.625, 0.9333, 0.625, 0.9167, 0.625, 0.9167, 0.625, 0.9333, 0.625, 0.2667, 0.625, 0.25, 0.625, 0.25, 0.625, 0.2667, 0.7917, 0.75, 0.7917, 0.5, 0.7917, 0.5, 0.7917, 0.75, 0.6917, 0.5, 0.7083, 0.5, 0.7083, 0.75, 0.6917, 0.75, 0.625, 0.7667, 0.625, 0.75, 0.625, 0.75, 0.625, 0.7667, 0.625, 0.4333, 0.625, 0.4167, 0.625, 0.4167, 0.625, 0.4333, 0.625, 0.75, 0.625, 0.5, 0.625, 0.5, 0.625, 0.75, 0.625, 0.3333, 0.625, 0.3167, 0.625, 0.3167, 0.625, 0.3333, 0.625, 0.3167, 0.625, 0.3, 0.625, 0.3, 0.625, 0.3167, 0.625, 0.3, 0.625, 0.2833, 0.625, 0.2833, 0.625, 0.3, 0.625, 0.2833, 0.625, 0.2667, 0.625, 0.2667, 0.625, 0.2833, 0.625, 1.0, 0.625, 0.9833, 0.625, 0.9833, 0.625, 1.0, 0.625, 0.9833, 0.625, 0.9667, 0.625, 0.9667, 0.625, 0.9833, 0.625, 0.9667, 0.625, 0.95, 0.625, 0.95, 0.625, 0.9667, 0.625, 0.95, 0.625, 0.9333, 0.625, 0.9333, 0.625, 0.95, 0.7917, 0.5, 0.8083, 0.5, 0.8083, 0.75, 0.7917, 0.75, 0.8083, 0.5, 0.825, 0.5, 0.825, 0.75, 0.8083, 0.75, 0.825, 0.5, 0.8417, 0.5, 0.8417, 0.75, 0.825, 0.75, 0.8417, 0.5, 0.8583, 0.5, 0.8583, 0.75, 0.8417, 0.75, 0.375, 0.25, 0.625, 0.25, 0.625, 0.2667, 0.375, 0.2667, 0.375, 0.2667, 0.625, 0.2667, 0.625, 0.2833, 0.375, 0.2833, 0.375, 0.2833, 0.625, 0.2833, 0.625, 0.3, 0.375, 0.3, 0.375, 0.3, 0.625, 0.3, 0.625, 0.3167, 0.375, 0.3167, 0.125, 0.5, 0.1417, 0.5, 0.1417, 0.75, 0.125, 0.75, 0.1417, 0.5, 0.1583, 0.5, 0.1583, 0.75, 0.1417, 0.75, 0.1583, 0.5, 0.175, 0.5, 0.175, 0.75, 0.1583, 0.75, 0.175, 0.5, 0.1917, 0.5, 0.1917, 0.75, 0.175, 0.75, 0.375, 0.9167, 0.625, 0.9167, 0.625, 0.9333, 0.375, 0.9333, 0.375, 0.9333, 0.625, 0.9333, 0.625, 0.95, 0.375, 0.95, 0.375, 0.95, 0.625, 0.95, 0.625, 0.9667, 0.375, 0.9667, 0.375, 0.9667, 0.625, 0.9667, 0.625, 0.9833, 0.375, 0.9833, 0.625, 0.5, 0.625, 0.4833, 0.625, 0.4833, 0.625, 0.5, 0.625, 0.4833, 0.625, 0.4667, 0.625, 0.4667, 0.625, 0.4833, 0.625, 0.4667, 0.625, 0.45, 0.625, 0.45, 0.625, 0.4667, 0.625, 0.45, 0.625, 0.4333, 0.625, 0.4333, 0.625, 0.45, 0.625, 0.8333, 0.625, 0.8167, 0.625, 0.8167, 0.625, 0.8333, 0.625, 0.8167, 0.625, 0.8, 0.625, 0.8, 0.625, 0.8167, 0.625, 0.8, 0.625, 0.7833, 0.625, 0.7833, 0.625, 0.8, 0.625, 0.7833, 0.625, 0.7667, 0.625, 0.7667, 0.625, 0.7833, 0.625, 0.5, 0.6417, 0.5, 0.6417, 0.75, 0.625, 0.75, 0.6417, 0.5, 0.6583, 0.5, 0.6583, 0.75, 0.6417, 0.75, 0.6583, 0.5, 0.675, 0.5, 0.675, 0.75, 0.6583, 0.75, 0.675, 0.5, 0.6917, 0.5, 0.6917, 0.75, 0.675, 0.75, 0.375, 0.75, 0.625, 0.75, 0.625, 0.7667, 0.375, 0.7667, 0.375, 0.7667, 0.625, 0.7667, 0.625, 0.7833, 0.375, 0.7833, 0.375, 0.7833, 0.625, 0.7833, 0.625, 0.8, 0.375, 0.8, 0.375, 0.8, 0.625, 0.8, 0.625, 0.8167, 0.375, 0.8167, 0.2917, 0.5, 0.3083, 0.5, 0.3083, 0.75, 0.2917, 0.75, 0.3083, 0.5, 0.325, 0.5, 0.325, 0.75, 0.3083, 0.75, 0.325, 0.5, 0.3417, 0.5, 0.3417, 0.75, 0.325, 0.75, 0.3417, 0.5, 0.3583, 0.5, 0.3583, 0.75, 0.3417, 0.75, 0.375, 0.4167, 0.625, 0.4167, 0.625, 0.4333, 0.375, 0.4333, 0.375, 0.4333, 0.625, 0.4333, 0.625, 0.45, 0.375, 0.45, 0.375, 0.45, 0.625, 0.45, 0.625, 0.4667, 0.375, 0.4667, 0.375, 0.4667, 0.625, 0.4667, 0.625, 0.4833, 0.375, 0.4833, 0.375, 0.3333, 0.625, 0.3333, 0.625, 0.3611, 0.375, 0.3611, 0.375, 0.3611, 0.625, 0.3611, 0.625, 0.3889, 0.375, 0.3889, 0.375, 0.8333, 0.625, 0.8333, 0.625, 0.8611, 0.375, 0.8611, 0.375, 0.8611, 0.625, 0.8611, 0.625, 0.8889, 0.375, 0.8889, 0.2083, 0.5, 0.2361, 0.5, 0.2361, 0.75, 0.2083, 0.75, 0.2361, 0.5, 0.2639, 0.5, 0.2639, 0.75, 0.2361, 0.75, 0.7083, 0.5, 0.7361, 0.5, 0.7361, 0.75, 0.7083, 0.75, 0.625, 0.3889, 0.625, 0.3611, 0.625, 0.3611, 0.625, 0.3889, 0.7361, 0.5, 0.7639, 0.5, 0.7639, 0.75, 0.7361, 0.75, 0.7361, 0.75, 0.7361, 0.5, 0.7361, 0.5, 0.7361, 0.75, 0.7639, 0.5, 0.7639, 0.75, 0.7639, 0.75, 0.7639, 0.5, 0.625, 0.8889, 0.625, 0.8611, 0.625, 0.8611, 0.625, 0.8889])
me_circle_003.materials.append(mat_material_001)
me_circle_003.use_remesh_fix_poles = True
me_circle_003.use_remesh_preserve_attributes = False
me_circle_003.use_mirror_vertex_groups = False
me_circle_003.update()

# ---- objects
ob_light = bpy.data.objects.new('Light', light_light)
ob_camera = bpy.data.objects.new('Camera', cam_camera)
ob_empty = bpy.data.objects.new('Empty', None)
ob_circle = bpy.data.objects.new('Circle', me_circle_003)

# ---- transforms, parenting, visibility, modifiers, constraints
ob_light.location = (4.076, 1.005, 5.904)
ob_light.rotation_euler = (0.6503, 0.05522, 1.866)
ob_light.lock_rotations_4d = False
ob_light.empty_display_type = 'ARROWS'
ob_light.color = (0.0, 0.0, 0.0, 0.0)
ob_light.lineart.crease_threshold = 0.0
ob_camera.location = (7.359, -6.926, 4.958)
ob_camera.rotation_euler = (1.109, 0.0, 0.8149)
ob_camera.lock_rotations_4d = False
ob_camera.empty_display_type = 'ARROWS'
ob_camera.color = (0.0, 0.0, 0.0, 0.0)
ob_camera.display_type = 'WIRE'
ob_camera.lineart.crease_threshold = 0.0
ob_empty.location = (0.0, 0.0, -0.008202)
ob_empty.rotation_euler = (1.571, -0.0, -0.0)
ob_empty.empty_display_type = 'IMAGE'
ob_empty.empty_display_size = 10.96
ob_empty.empty_image_offset = (-0.4563, 0.00244)
ob_empty.lineart.crease_threshold = 0.0
ob_circle.location = (-0.803, 0.0, 2.235)
ob_circle.rotation_euler = (1.571, 0.0, 0.0)
ob_circle.lineart.crease_threshold = 0.0

# ---- collection membership
col_collection.objects.link(ob_light)
col_collection.objects.link(ob_camera)
col_collection.objects.link(ob_empty)
col_collection.objects.link(ob_circle)

# ---- scene / render settings (as saved in the file)
scene.camera = ob_camera
scene.frame_start = 1; scene.frame_end = 250; scene.frame_set(1)
scene.render.engine = 'BLENDER_EEVEE_NEXT'
scene.cycles.use_denoising = False
scene.cycles.samples = 128
scene.cycles.sampling_pattern = 'TABULATED_SOBOL'
scene.cycles.use_adaptive_sampling = False
scene.cycles.use_light_tree = False
scene.view_settings.view_transform = 'Filmic'
bpy.context.view_layer.update()
